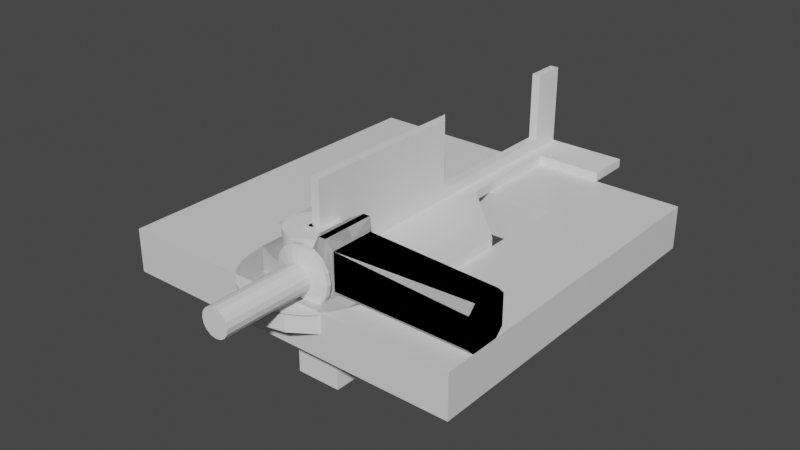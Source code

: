 # Source: stand-grinder.blend  (saved by Blender 2.93.20; exported with 4.5.12 LTS)
import bpy
from mathutils import Matrix  # noqa: F401  (used for matrix-valued properties, if any)

bpy.ops.wm.read_factory_settings(use_empty=True)
scene = bpy.context.scene
scene.name = 'Stand Grinder'

# ---- collections
col_standgrinder = bpy.data.collections.new('StandGrinder'); scene.collection.children.link(col_standgrinder)
col_body = bpy.data.collections.new('Body'); col_standgrinder.children.link(col_body)
col_axle = bpy.data.collections.new('Axle'); col_standgrinder.children.link(col_axle)
col_trunnion = bpy.data.collections.new('Trunnion'); col_standgrinder.children.link(col_trunnion)
col_discassembly = bpy.data.collections.new('DiscAssembly'); col_standgrinder.children.link(col_discassembly)
col_base = bpy.data.collections.new('Base'); col_standgrinder.children.link(col_base)
col_fence = bpy.data.collections.new('Fence'); col_standgrinder.children.link(col_fence)

# ---- materials (node trees are filled in below, after node groups)
mat_material = bpy.data.materials.new('Material')
mat_material.alpha_threshold = 0.0
mat_material.use_transparent_shadow = False
mat_material.line_color = (0.0, 0.0, 0.0, 1.0)

# ---- material node trees
mat_material.use_nodes = True; mat_material.node_tree.nodes.clear()
_N = mat_material.node_tree.nodes; _L = mat_material.node_tree.links
n0 = _N.new('ShaderNodeOutputMaterial'); n0.name = 'Material Output'; n0.location = (300, 300)
n1 = _N.new('ShaderNodeBsdfPrincipled'); n1.name = 'Principled BSDF'; n1.location = (10, 300)
n1.distribution = 'GGX'
n1.subsurface_method = 'BURLEY'
n1.inputs[2].default_value = 0.4
n1.inputs[3].default_value = 1.45
n1.inputs[27].default_value = (0.0, 0.0, 0.0, 1.0)
n1.inputs[28].default_value = 1.0
_L.new(n1.outputs[0], n0.inputs[0])
n0.is_active_output = True

# ---- world
world_world = bpy.data.worlds.new('World'); scene.world = world_world
world_world.use_nodes = True; world_world.node_tree.nodes.clear()
_N = world_world.node_tree.nodes; _L = world_world.node_tree.links
n0 = _N.new('ShaderNodeOutputWorld'); n0.name = 'World Output'; n0.location = (300, 300)
n1 = _N.new('ShaderNodeBackground'); n1.name = 'Background'; n1.location = (10, 300)
n1.inputs[0].default_value = (0.05088, 0.05088, 0.05088, 1.0)
_L.new(n1.outputs[0], n0.inputs[0])
n0.is_active_output = True
world_world.color = (0.05088, 0.05088, 0.05088)
world_world.use_sun_shadow = False
world_world.sun_shadow_jitter_overblur = 0.0

# ---- meshes
me_plane_001 = bpy.data.meshes.new('Plane.001')
me_plane_001.from_pydata([(-0.03, 0.024, 0.0), (0.03, 0.03, 0.0), (-0.03, 0.024, 0.022), (0.018, 0.024, 0.028), (0.018, 0.024, 0.028), (0.03, 0.03, 0.0), (0.018, 0.024, 0.028), (0.018, 0.024, 0.028), (0.024, 0.0168, 0.048), (0.03, 0.024, 0.05), (-0.03, -0.024, 0.0), (0.03, -0.03, 0.0), (-0.03, -0.024, 0.022), (0.018, -0.024, 0.028), (0.018, -0.024, 0.028), (0.03, -0.03, 0.0), (0.018, -0.024, 0.028), (0.018, -0.024, 0.028), (0.024, -0.0168, 0.048), (0.03, -0.024, 0.05), (-0.03, -0.024, 0.0), (0.03, -0.03, 0.0), (-0.03, -0.024, 0.022), (0.018, -0.024, 0.028), (0.018, -0.024, 0.028), (0.03, -0.03, 0.0), (0.018, -0.024, 0.028), (0.018, -0.024, 0.028), (0.024, -0.0168, 0.048), (0.03, -0.024, 0.05), (-0.03, 0.024, 0.0), (0.03, 0.03, 0.0), (-0.03, 0.024, 0.022), (0.018, 0.024, 0.028), (0.018, 0.024, 0.028), (0.03, 0.03, 0.0), (0.018, 0.024, 0.028), (0.018, 0.024, 0.028), (0.024, 0.0168, 0.048), (0.03, 0.024, 0.05), (-0.03, -0.024, 0.0), (0.03, -0.03, 0.0), (-0.03, -0.024, 0.022), (0.018, -0.024, 0.028), (0.018, -0.024, 0.028), (0.03, -0.03, 0.0), (0.018, -0.024, 0.028), (0.018, -0.024, 0.028), (0.024, -0.0168, 0.048), (0.03, -0.024, 0.05), (-0.03, 0.024, 0.0), (0.03, 0.03, 0.0), (-0.03, 0.024, 0.022), (0.018, 0.024, 0.028), (0.018, 0.024, 0.028), (0.03, 0.03, 0.0), (0.018, 0.024, 0.028), (0.018, 0.024, 0.028), (0.024, 0.0168, 0.048), (0.03, 0.024, 0.05), (-0.03, 0.024, 0.0), (0.03, 0.03, 0.0), (-0.03, 0.024, 0.022), (0.018, 0.024, 0.028), (0.018, 0.024, 0.028), (0.03, 0.03, 0.0), (0.018, 0.024, 0.028), (0.018, 0.024, 0.028), (0.024, 0.0168, 0.048), (0.03, 0.024, 0.05), (-0.03, -0.024, 0.0), (0.03, -0.03, 0.0), (-0.03, -0.024, 0.022), (0.018, -0.024, 0.028), (0.018, -0.024, 0.028), (0.03, -0.03, 0.0), (0.018, -0.024, 0.028), (0.018, -0.024, 0.028), (0.024, -0.0168, 0.048), (0.03, -0.024, 0.05), (-0.03, 0.0, 0.0), (0.03, 0.0, 0.0), (-0.03, 0.0, 0.022), (0.018, 0.0, 0.028), (0.018, 0.0, 0.028), (0.03, 0.0, 0.0), (0.018, 0.0, 0.028), (0.018, 0.0, 0.028), (0.024, 0.0, 0.048), (0.03, 0.0, 0.05)], [(7, 9), (17, 19), (27, 29), (37, 39), (47, 49), (57, 59), (67, 69), (77, 79)], [(80, 0, 1, 81), (82, 83, 3, 2), (1, 0, 2, 3), (83, 3, 4, 84), (1, 3, 6, 5), (85, 5, 6, 86), (87, 7, 8, 88), (88, 8, 9, 89), (84, 4, 7, 87), (7, 5, 9, 8), (3, 83, 86, 6), (0, 80, 82, 2), (80, 81, 11, 10), (82, 12, 13, 83), (11, 13, 12, 10), (83, 84, 14, 13), (11, 15, 16, 13), (85, 86, 16, 15), (87, 88, 18, 17), (88, 89, 19, 18), (84, 87, 17, 14), (17, 18, 19, 15), (13, 16, 86, 83), (10, 12, 82, 80), (80, 81, 21, 20), (82, 22, 23, 83), (21, 23, 22, 20), (83, 84, 24, 23), (21, 25, 26, 23), (85, 86, 26, 25), (87, 88, 28, 27), (88, 89, 29, 28), (84, 87, 27, 24), (27, 28, 29, 25), (23, 26, 86, 83), (20, 22, 82, 80), (80, 30, 31, 81), (82, 83, 33, 32), (31, 30, 32, 33), (83, 33, 34, 84), (31, 33, 36, 35), (85, 35, 36, 86), (87, 37, 38, 88), (88, 38, 39, 89), (84, 34, 37, 87), (37, 35, 39, 38), (33, 83, 86, 36), (30, 80, 82, 32), (80, 81, 41, 40), (82, 42, 43, 83), (41, 43, 42, 40), (83, 84, 44, 43), (41, 45, 46, 43), (85, 86, 46, 45), (87, 88, 48, 47), (88, 89, 49, 48), (84, 87, 47, 44), (47, 48, 49, 45), (43, 46, 86, 83), (40, 42, 82, 80), (80, 50, 51, 81), (82, 83, 53, 52), (51, 50, 52, 53), (83, 53, 54, 84), (51, 53, 56, 55), (85, 55, 56, 86), (87, 57, 58, 88), (88, 58, 59, 89), (84, 54, 57, 87), (57, 55, 59, 58), (53, 83, 86, 56), (50, 80, 82, 52), (80, 60, 61, 81), (82, 83, 63, 62), (61, 60, 62, 63), (83, 63, 64, 84), (61, 63, 66, 65), (85, 65, 66, 86), (87, 67, 68, 88), (88, 68, 69, 89), (84, 64, 67, 87), (67, 65, 69, 68), (63, 83, 86, 66), (60, 80, 82, 62), (80, 81, 71, 70), (82, 72, 73, 83), (71, 73, 72, 70), (83, 84, 74, 73), (71, 75, 76, 73), (85, 86, 76, 75), (87, 88, 78, 77), (88, 89, 79, 78), (84, 87, 77, 74), (77, 78, 79, 75), (73, 76, 86, 83), (70, 72, 82, 80)])
_uv = me_plane_001.uv_layers.new(name='UVMap')
_uv.uv.foreach_set('vector', [0.0, 0.5, 0.0, 1.0, 1.0, 1.0, 1.0, 0.5, 0.0, 0.5, 1.0, 0.5, 1.0, 1.0, 0.0, 1.0, 1.0, 1.0, 0.0, 1.0, 0.0, 1.0, 1.0, 1.0, 1.0, 0.5, 1.0, 1.0, 1.0, 1.0, 1.0, 0.5, 1.0, 1.0, 1.0, 1.0, 1.0, 1.0, 1.0, 1.0, 1.0, 0.5, 1.0, 1.0, 1.0, 1.0, 1.0, 0.5, 1.0, 0.5, 1.0, 1.0, 1.0, 1.0, 1.0, 0.5, 1.0, 0.5, 1.0, 1.0, 1.0, 1.0, 1.0, 0.5, 1.0, 0.5, 1.0, 1.0, 1.0, 1.0, 1.0, 0.5, 0.0, 0.0, 0.0, 0.0, 0.0, 0.0, 0.0, 0.0, 1.0, 1.0, 1.0, 0.5, 1.0, 0.5, 1.0, 1.0, 0.0, 1.0, 0.0, 0.5, 0.0, 0.5, 0.0, 1.0, 0.0, 0.5, 1.0, 0.5, 1.0, 1.0, 0.0, 1.0, 0.0, 0.5, 0.0, 1.0, 1.0, 1.0, 1.0, 0.5, 1.0, 1.0, 1.0, 1.0, 0.0, 1.0, 0.0, 1.0, 1.0, 0.5, 1.0, 0.5, 1.0, 1.0, 1.0, 1.0, 1.0, 1.0, 1.0, 1.0, 1.0, 1.0, 1.0, 1.0, 1.0, 0.5, 1.0, 0.5, 1.0, 1.0, 1.0, 1.0, 1.0, 0.5, 1.0, 0.5, 1.0, 1.0, 1.0, 1.0, 1.0, 0.5, 1.0, 0.5, 1.0, 1.0, 1.0, 1.0, 1.0, 0.5, 1.0, 0.5, 1.0, 1.0, 1.0, 1.0, 0.0, 0.0, 0.0, 0.0, 0.0, 0.0, 0.0, 0.0, 1.0, 1.0, 1.0, 1.0, 1.0, 0.5, 1.0, 0.5, 0.0, 1.0, 0.0, 1.0, 0.0, 0.5, 0.0, 0.5, 0.0, 0.5, 1.0, 0.5, 1.0, 1.0, 0.0, 1.0, 0.0, 0.5, 0.0, 1.0, 1.0, 1.0, 1.0, 0.5, 1.0, 1.0, 1.0, 1.0, 0.0, 1.0, 0.0, 1.0, 1.0, 0.5, 1.0, 0.5, 1.0, 1.0, 1.0, 1.0, 1.0, 1.0, 1.0, 1.0, 1.0, 1.0, 1.0, 1.0, 1.0, 0.5, 1.0, 0.5, 1.0, 1.0, 1.0, 1.0, 1.0, 0.5, 1.0, 0.5, 1.0, 1.0, 1.0, 1.0, 1.0, 0.5, 1.0, 0.5, 1.0, 1.0, 1.0, 1.0, 1.0, 0.5, 1.0, 0.5, 1.0, 1.0, 1.0, 1.0, 0.0, 0.0, 0.0, 0.0, 0.0, 0.0, 0.0, 0.0, 1.0, 1.0, 1.0, 1.0, 1.0, 0.5, 1.0, 0.5, 0.0, 1.0, 0.0, 1.0, 0.0, 0.5, 0.0, 0.5, 0.0, 0.5, 0.0, 1.0, 1.0, 1.0, 1.0, 0.5, 0.0, 0.5, 1.0, 0.5, 1.0, 1.0, 0.0, 1.0, 1.0, 1.0, 0.0, 1.0, 0.0, 1.0, 1.0, 1.0, 1.0, 0.5, 1.0, 1.0, 1.0, 1.0, 1.0, 0.5, 1.0, 1.0, 1.0, 1.0, 1.0, 1.0, 1.0, 1.0, 1.0, 0.5, 1.0, 1.0, 1.0, 1.0, 1.0, 0.5, 1.0, 0.5, 1.0, 1.0, 1.0, 1.0, 1.0, 0.5, 1.0, 0.5, 1.0, 1.0, 1.0, 1.0, 1.0, 0.5, 1.0, 0.5, 1.0, 1.0, 1.0, 1.0, 1.0, 0.5, 0.0, 0.0, 0.0, 0.0, 0.0, 0.0, 0.0, 0.0, 1.0, 1.0, 1.0, 0.5, 1.0, 0.5, 1.0, 1.0, 0.0, 1.0, 0.0, 0.5, 0.0, 0.5, 0.0, 1.0, 0.0, 0.5, 1.0, 0.5, 1.0, 1.0, 0.0, 1.0, 0.0, 0.5, 0.0, 1.0, 1.0, 1.0, 1.0, 0.5, 1.0, 1.0, 1.0, 1.0, 0.0, 1.0, 0.0, 1.0, 1.0, 0.5, 1.0, 0.5, 1.0, 1.0, 1.0, 1.0, 1.0, 1.0, 1.0, 1.0, 1.0, 1.0, 1.0, 1.0, 1.0, 0.5, 1.0, 0.5, 1.0, 1.0, 1.0, 1.0, 1.0, 0.5, 1.0, 0.5, 1.0, 1.0, 1.0, 1.0, 1.0, 0.5, 1.0, 0.5, 1.0, 1.0, 1.0, 1.0, 1.0, 0.5, 1.0, 0.5, 1.0, 1.0, 1.0, 1.0, 0.0, 0.0, 0.0, 0.0, 0.0, 0.0, 0.0, 0.0, 1.0, 1.0, 1.0, 1.0, 1.0, 0.5, 1.0, 0.5, 0.0, 1.0, 0.0, 1.0, 0.0, 0.5, 0.0, 0.5, 0.0, 0.5, 0.0, 1.0, 1.0, 1.0, 1.0, 0.5, 0.0, 0.5, 1.0, 0.5, 1.0, 1.0, 0.0, 1.0, 1.0, 1.0, 0.0, 1.0, 0.0, 1.0, 1.0, 1.0, 1.0, 0.5, 1.0, 1.0, 1.0, 1.0, 1.0, 0.5, 1.0, 1.0, 1.0, 1.0, 1.0, 1.0, 1.0, 1.0, 1.0, 0.5, 1.0, 1.0, 1.0, 1.0, 1.0, 0.5, 1.0, 0.5, 1.0, 1.0, 1.0, 1.0, 1.0, 0.5, 1.0, 0.5, 1.0, 1.0, 1.0, 1.0, 1.0, 0.5, 1.0, 0.5, 1.0, 1.0, 1.0, 1.0, 1.0, 0.5, 0.0, 0.0, 0.0, 0.0, 0.0, 0.0, 0.0, 0.0, 1.0, 1.0, 1.0, 0.5, 1.0, 0.5, 1.0, 1.0, 0.0, 1.0, 0.0, 0.5, 0.0, 0.5, 0.0, 1.0, 0.0, 0.5, 0.0, 1.0, 1.0, 1.0, 1.0, 0.5, 0.0, 0.5, 1.0, 0.5, 1.0, 1.0, 0.0, 1.0, 1.0, 1.0, 0.0, 1.0, 0.0, 1.0, 1.0, 1.0, 1.0, 0.5, 1.0, 1.0, 1.0, 1.0, 1.0, 0.5, 1.0, 1.0, 1.0, 1.0, 1.0, 1.0, 1.0, 1.0, 1.0, 0.5, 1.0, 1.0, 1.0, 1.0, 1.0, 0.5, 1.0, 0.5, 1.0, 1.0, 1.0, 1.0, 1.0, 0.5, 1.0, 0.5, 1.0, 1.0, 1.0, 1.0, 1.0, 0.5, 1.0, 0.5, 1.0, 1.0, 1.0, 1.0, 1.0, 0.5, 0.0, 0.0, 0.0, 0.0, 0.0, 0.0, 0.0, 0.0, 1.0, 1.0, 1.0, 0.5, 1.0, 0.5, 1.0, 1.0, 0.0, 1.0, 0.0, 0.5, 0.0, 0.5, 0.0, 1.0, 0.0, 0.5, 1.0, 0.5, 1.0, 1.0, 0.0, 1.0, 0.0, 0.5, 0.0, 1.0, 1.0, 1.0, 1.0, 0.5, 1.0, 1.0, 1.0, 1.0, 0.0, 1.0, 0.0, 1.0, 1.0, 0.5, 1.0, 0.5, 1.0, 1.0, 1.0, 1.0, 1.0, 1.0, 1.0, 1.0, 1.0, 1.0, 1.0, 1.0, 1.0, 0.5, 1.0, 0.5, 1.0, 1.0, 1.0, 1.0, 1.0, 0.5, 1.0, 0.5, 1.0, 1.0, 1.0, 1.0, 1.0, 0.5, 1.0, 0.5, 1.0, 1.0, 1.0, 1.0, 1.0, 0.5, 1.0, 0.5, 1.0, 1.0, 1.0, 1.0, 0.0, 0.0, 0.0, 0.0, 0.0, 0.0, 0.0, 0.0, 1.0, 1.0, 1.0, 1.0, 1.0, 0.5, 1.0, 0.5, 0.0, 1.0, 0.0, 1.0, 0.0, 0.5, 0.0, 0.5])
me_plane_001.use_remesh_fix_poles = True
me_plane_001.use_remesh_preserve_attributes = False
me_plane_001.update()
me_plane_002 = bpy.data.meshes.new('Plane.002')
me_plane_002.from_pydata([(0.03, 0.03, 0.0), (0.03, 0.03, 0.0), (0.03, 0.024, 0.05), (0.036, 0.03, 0.0), (0.036, 0.024, 0.05), (0.04, 0.02, 0.006737), (0.04, 0.01326, 0.0), (0.0375, 0.02625, 0.0), (0.04, 0.02, 0.04), (0.04, 0.02, 0.04), (0.03765, 0.02235, 0.04586), (0.16, 0.01326, 0.0), (0.16, 0.02, 0.006737), (0.16, 0.02, 0.03326), (0.16, 0.01326, 0.04), (0.03, -0.03, 0.0), (0.03, -0.03, 0.0), (0.03, -0.024, 0.05), (0.036, -0.03, 0.0), (0.036, -0.024, 0.05), (0.04, -0.02, 0.006737), (0.04, -0.01326, 0.0), (0.0375, -0.02625, 0.0), (0.04, -0.02, 0.04), (0.04, -0.02, 0.04), (0.03765, -0.02235, 0.04586), (0.16, -0.01326, 0.0), (0.16, -0.02, 0.006737), (0.16, -0.02, 0.03326), (0.16, -0.01326, 0.04), (0.03, -0.03, 0.0), (0.03, -0.03, 0.0), (0.03, -0.024, 0.05), (0.036, -0.03, 0.0), (0.036, -0.024, 0.05), (0.04, -0.02, 0.006737), (0.04, -0.01326, 0.0), (0.0375, -0.02625, 0.0), (0.04, -0.02, 0.04), (0.04, -0.02, 0.04), (0.03765, -0.02235, 0.04586), (0.16, -0.01326, 0.0), (0.16, -0.02, 0.006737), (0.16, -0.02, 0.03326), (0.16, -0.01326, 0.04), (0.03, 0.03, 0.0), (0.03, 0.03, 0.0), (0.03, 0.024, 0.05), (0.036, 0.03, 0.0), (0.036, 0.024, 0.05), (0.04, 0.02, 0.006737), (0.04, 0.01326, 0.0), (0.0375, 0.02625, 0.0), (0.04, 0.02, 0.04), (0.04, 0.02, 0.04), (0.03765, 0.02235, 0.04586), (0.16, 0.01326, 0.0), (0.16, 0.02, 0.006737), (0.16, 0.02, 0.03326), (0.16, 0.01326, 0.04), (0.03, -0.03, 0.0), (0.03, -0.03, 0.0), (0.03, -0.024, 0.05), (0.036, -0.03, 0.0), (0.036, -0.024, 0.05), (0.04, -0.02, 0.006737), (0.04, -0.01326, 0.0), (0.0375, -0.02625, 0.0), (0.04, -0.02, 0.04), (0.04, -0.02, 0.04), (0.03765, -0.02235, 0.04586), (0.16, -0.01326, 0.0), (0.16, -0.02, 0.006737), (0.16, -0.02, 0.03326), (0.16, -0.01326, 0.04), (0.03, 0.03, 0.0), (0.03, 0.03, 0.0), (0.03, 0.024, 0.05), (0.036, 0.03, 0.0), (0.036, 0.024, 0.05), (0.04, 0.02, 0.006737), (0.04, 0.01326, 0.0), (0.0375, 0.02625, 0.0), (0.04, 0.02, 0.04), (0.04, 0.02, 0.04), (0.03765, 0.02235, 0.04586), (0.16, 0.01326, 0.0), (0.16, 0.02, 0.006737), (0.16, 0.02, 0.03326), (0.16, 0.01326, 0.04), (0.03, 0.03, 0.0), (0.03, 0.03, 0.0), (0.03, 0.024, 0.05), (0.036, 0.03, 0.0), (0.036, 0.024, 0.05), (0.04, 0.02, 0.006737), (0.04, 0.01326, 0.0), (0.0375, 0.02625, 0.0), (0.04, 0.02, 0.04), (0.04, 0.02, 0.04), (0.03765, 0.02235, 0.04586), (0.16, 0.01326, 0.0), (0.16, 0.02, 0.006737), (0.16, 0.02, 0.03326), (0.16, 0.01326, 0.04), (0.03, -0.03, 0.0), (0.03, -0.03, 0.0), (0.03, -0.024, 0.05), (0.03, 0.0, 0.0), (0.03, 0.0, 0.0), (0.03, 0.0, 0.05), (0.036, -0.03, 0.0), (0.036, -0.024, 0.05), (0.036, 0.0, 0.0), (0.036, 0.0, 0.05), (0.04, 0.0, 0.0), (0.04, 0.0, 0.04), (0.16, 0.0, 0.0), (0.16, 0.0, 0.04), (0.04, -0.02, 0.006737), (0.04, -0.01326, 0.0), (0.0375, -0.02625, 0.0), (0.04, -0.02, 0.04), (0.04, -0.02, 0.04), (0.03765, -0.02235, 0.04586), (0.16, -0.01326, 0.0), (0.16, -0.02, 0.006737), (0.16, -0.02, 0.03326), (0.16, -0.01326, 0.04)], [], [(108, 0, 1, 109), (2, 1, 3, 4), (110, 2, 4, 114), (109, 1, 3, 113), (14, 9, 116, 118), (11, 12, 13, 14, 118, 117), (5, 8, 13, 12), (4, 3, 7, 5, 8, 10), (114, 4, 10, 9, 116), (113, 3, 7, 6, 115), (5, 6, 7), (8, 9, 10), (11, 6, 5, 12), (8, 14, 13, 9), (6, 11, 117, 115), (108, 109, 16, 15), (17, 19, 18, 16), (110, 114, 19, 17), (109, 113, 18, 16), (29, 118, 116, 24), (26, 117, 118, 29, 28, 27), (20, 27, 28, 23), (19, 25, 23, 20, 22, 18), (114, 116, 24, 25, 19), (113, 115, 21, 22, 18), (20, 22, 21), (23, 25, 24), (26, 27, 20, 21), (23, 24, 28, 29), (21, 115, 117, 26), (108, 109, 31, 30), (32, 34, 33, 31), (110, 114, 34, 32), (109, 113, 33, 31), (44, 118, 116, 39), (41, 117, 118, 44, 43, 42), (35, 42, 43, 38), (34, 40, 38, 35, 37, 33), (114, 116, 39, 40, 34), (113, 115, 36, 37, 33), (35, 37, 36), (38, 40, 39), (41, 42, 35, 36), (38, 39, 43, 44), (36, 115, 117, 41), (108, 45, 46, 109), (47, 46, 48, 49), (110, 47, 49, 114), (109, 46, 48, 113), (59, 54, 116, 118), (56, 57, 58, 59, 118, 117), (50, 53, 58, 57), (49, 48, 52, 50, 53, 55), (114, 49, 55, 54, 116), (113, 48, 52, 51, 115), (50, 51, 52), (53, 54, 55), (56, 51, 50, 57), (53, 59, 58, 54), (51, 56, 117, 115), (108, 109, 61, 60), (62, 64, 63, 61), (110, 114, 64, 62), (109, 113, 63, 61), (74, 118, 116, 69), (71, 117, 118, 74, 73, 72), (65, 72, 73, 68), (64, 70, 68, 65, 67, 63), (114, 116, 69, 70, 64), (113, 115, 66, 67, 63), (65, 67, 66), (68, 70, 69), (71, 72, 65, 66), (68, 69, 73, 74), (66, 115, 117, 71), (108, 75, 76, 109), (77, 76, 78, 79), (110, 77, 79, 114), (109, 76, 78, 113), (89, 84, 116, 118), (86, 87, 88, 89, 118, 117), (80, 83, 88, 87), (79, 78, 82, 80, 83, 85), (114, 79, 85, 84, 116), (113, 78, 82, 81, 115), (80, 81, 82), (83, 84, 85), (86, 81, 80, 87), (83, 89, 88, 84), (81, 86, 117, 115), (108, 90, 91, 109), (92, 91, 93, 94), (110, 92, 94, 114), (109, 91, 93, 113), (104, 99, 116, 118), (101, 102, 103, 104, 118, 117), (95, 98, 103, 102), (94, 93, 97, 95, 98, 100), (114, 94, 100, 99, 116), (113, 93, 97, 96, 115), (95, 96, 97), (98, 99, 100), (101, 96, 95, 102), (98, 104, 103, 99), (96, 101, 117, 115), (108, 109, 106, 105), (107, 112, 111, 106), (110, 114, 112, 107), (109, 113, 111, 106), (128, 118, 116, 123), (125, 117, 118, 128, 127, 126), (119, 126, 127, 122), (112, 124, 122, 119, 121, 111), (114, 116, 123, 124, 112), (113, 115, 120, 121, 111), (119, 121, 120), (122, 124, 123), (125, 126, 119, 120), (122, 123, 127, 128), (120, 115, 117, 125)])
_uv = me_plane_002.uv_layers.new(name='UVMap')
_uv.uv.foreach_set('vector', [1.0, 0.5, 1.0, 1.0, 1.0, 1.0, 1.0, 0.5, 0.0, 0.0, 0.0, 0.0, 0.0, 0.0, 0.0, 0.0, 1.0, 0.5, 1.0, 1.0, 1.0, 1.0, 1.0, 0.5, 1.0, 0.5, 1.0, 1.0, 1.0, 1.0, 1.0, 0.5, 0.625, 0.5421, 0.875, 0.5, 0.875, 0.625, 0.625, 0.625, 0.375, 0.5421, 0.4171, 0.5, 0.5829, 0.5, 0.625, 0.5421, 0.625, 0.625, 0.375, 0.625, 0.4171, 0.25, 0.625, 0.25, 0.5829, 0.5, 0.4171, 0.5, 0.0, 0.0, 0.0, 0.0, 0.0, 0.0, 0.0, 0.0, 0.0, 0.0, 0.0, 0.0, 1.0, 0.5, 1.0, 1.0, 1.0, 1.0, 1.0, 1.0, 1.0, 0.5, 1.0, 0.5, 1.0, 1.0, 1.0, 1.0, 1.0, 0.8316, 1.0, 0.5, 0.125, 0.5, 0.125, 0.5421, 0.125, 0.5, 0.625, 0.25, 0.625, 0.25, 0.625, 0.25, 0.375, 0.5421, 0.125, 0.5421, 0.125, 0.5, 0.375, 0.5, 0.625, 0.25, 0.625, 0.5, 0.625, 0.5, 0.625, 0.25, 0.125, 0.5421, 0.375, 0.5421, 0.375, 0.625, 0.125, 0.625, 1.0, 0.5, 1.0, 0.5, 1.0, 1.0, 1.0, 1.0, 0.0, 0.0, 0.0, 0.0, 0.0, 0.0, 0.0, 0.0, 1.0, 0.5, 1.0, 0.5, 1.0, 1.0, 1.0, 1.0, 1.0, 0.5, 1.0, 0.5, 1.0, 1.0, 1.0, 1.0, 0.625, 0.5421, 0.625, 0.625, 0.875, 0.625, 0.875, 0.5, 0.375, 0.5421, 0.375, 0.625, 0.625, 0.625, 0.625, 0.5421, 0.5829, 0.5, 0.4171, 0.5, 0.4171, 0.25, 0.4171, 0.5, 0.5829, 0.5, 0.625, 0.25, 0.0, 0.0, 0.0, 0.0, 0.0, 0.0, 0.0, 0.0, 0.0, 0.0, 0.0, 0.0, 1.0, 0.5, 1.0, 0.5, 1.0, 1.0, 1.0, 1.0, 1.0, 1.0, 1.0, 0.5, 1.0, 0.5, 1.0, 0.8316, 1.0, 1.0, 1.0, 1.0, 0.125, 0.5, 0.125, 0.5, 0.125, 0.5421, 0.625, 0.25, 0.625, 0.25, 0.625, 0.25, 0.375, 0.5421, 0.375, 0.5, 0.125, 0.5, 0.125, 0.5421, 0.625, 0.25, 0.625, 0.25, 0.625, 0.5, 0.625, 0.5, 0.125, 0.5421, 0.125, 0.625, 0.375, 0.625, 0.375, 0.5421, 1.0, 0.5, 1.0, 0.5, 1.0, 1.0, 1.0, 1.0, 0.0, 0.0, 0.0, 0.0, 0.0, 0.0, 0.0, 0.0, 1.0, 0.5, 1.0, 0.5, 1.0, 1.0, 1.0, 1.0, 1.0, 0.5, 1.0, 0.5, 1.0, 1.0, 1.0, 1.0, 0.625, 0.5421, 0.625, 0.625, 0.875, 0.625, 0.875, 0.5, 0.375, 0.5421, 0.375, 0.625, 0.625, 0.625, 0.625, 0.5421, 0.5829, 0.5, 0.4171, 0.5, 0.4171, 0.25, 0.4171, 0.5, 0.5829, 0.5, 0.625, 0.25, 0.0, 0.0, 0.0, 0.0, 0.0, 0.0, 0.0, 0.0, 0.0, 0.0, 0.0, 0.0, 1.0, 0.5, 1.0, 0.5, 1.0, 1.0, 1.0, 1.0, 1.0, 1.0, 1.0, 0.5, 1.0, 0.5, 1.0, 0.8316, 1.0, 1.0, 1.0, 1.0, 0.125, 0.5, 0.125, 0.5, 0.125, 0.5421, 0.625, 0.25, 0.625, 0.25, 0.625, 0.25, 0.375, 0.5421, 0.375, 0.5, 0.125, 0.5, 0.125, 0.5421, 0.625, 0.25, 0.625, 0.25, 0.625, 0.5, 0.625, 0.5, 0.125, 0.5421, 0.125, 0.625, 0.375, 0.625, 0.375, 0.5421, 1.0, 0.5, 1.0, 1.0, 1.0, 1.0, 1.0, 0.5, 0.0, 0.0, 0.0, 0.0, 0.0, 0.0, 0.0, 0.0, 1.0, 0.5, 1.0, 1.0, 1.0, 1.0, 1.0, 0.5, 1.0, 0.5, 1.0, 1.0, 1.0, 1.0, 1.0, 0.5, 0.625, 0.5421, 0.875, 0.5, 0.875, 0.625, 0.625, 0.625, 0.375, 0.5421, 0.4171, 0.5, 0.5829, 0.5, 0.625, 0.5421, 0.625, 0.625, 0.375, 0.625, 0.4171, 0.25, 0.625, 0.25, 0.5829, 0.5, 0.4171, 0.5, 0.0, 0.0, 0.0, 0.0, 0.0, 0.0, 0.0, 0.0, 0.0, 0.0, 0.0, 0.0, 1.0, 0.5, 1.0, 1.0, 1.0, 1.0, 1.0, 1.0, 1.0, 0.5, 1.0, 0.5, 1.0, 1.0, 1.0, 1.0, 1.0, 0.8316, 1.0, 0.5, 0.125, 0.5, 0.125, 0.5421, 0.125, 0.5, 0.625, 0.25, 0.625, 0.25, 0.625, 0.25, 0.375, 0.5421, 0.125, 0.5421, 0.125, 0.5, 0.375, 0.5, 0.625, 0.25, 0.625, 0.5, 0.625, 0.5, 0.625, 0.25, 0.125, 0.5421, 0.375, 0.5421, 0.375, 0.625, 0.125, 0.625, 1.0, 0.5, 1.0, 0.5, 1.0, 1.0, 1.0, 1.0, 0.0, 0.0, 0.0, 0.0, 0.0, 0.0, 0.0, 0.0, 1.0, 0.5, 1.0, 0.5, 1.0, 1.0, 1.0, 1.0, 1.0, 0.5, 1.0, 0.5, 1.0, 1.0, 1.0, 1.0, 0.625, 0.5421, 0.625, 0.625, 0.875, 0.625, 0.875, 0.5, 0.375, 0.5421, 0.375, 0.625, 0.625, 0.625, 0.625, 0.5421, 0.5829, 0.5, 0.4171, 0.5, 0.4171, 0.25, 0.4171, 0.5, 0.5829, 0.5, 0.625, 0.25, 0.0, 0.0, 0.0, 0.0, 0.0, 0.0, 0.0, 0.0, 0.0, 0.0, 0.0, 0.0, 1.0, 0.5, 1.0, 0.5, 1.0, 1.0, 1.0, 1.0, 1.0, 1.0, 1.0, 0.5, 1.0, 0.5, 1.0, 0.8316, 1.0, 1.0, 1.0, 1.0, 0.125, 0.5, 0.125, 0.5, 0.125, 0.5421, 0.625, 0.25, 0.625, 0.25, 0.625, 0.25, 0.375, 0.5421, 0.375, 0.5, 0.125, 0.5, 0.125, 0.5421, 0.625, 0.25, 0.625, 0.25, 0.625, 0.5, 0.625, 0.5, 0.125, 0.5421, 0.125, 0.625, 0.375, 0.625, 0.375, 0.5421, 1.0, 0.5, 1.0, 1.0, 1.0, 1.0, 1.0, 0.5, 0.0, 0.0, 0.0, 0.0, 0.0, 0.0, 0.0, 0.0, 1.0, 0.5, 1.0, 1.0, 1.0, 1.0, 1.0, 0.5, 1.0, 0.5, 1.0, 1.0, 1.0, 1.0, 1.0, 0.5, 0.625, 0.5421, 0.875, 0.5, 0.875, 0.625, 0.625, 0.625, 0.375, 0.5421, 0.4171, 0.5, 0.5829, 0.5, 0.625, 0.5421, 0.625, 0.625, 0.375, 0.625, 0.4171, 0.25, 0.625, 0.25, 0.5829, 0.5, 0.4171, 0.5, 0.0, 0.0, 0.0, 0.0, 0.0, 0.0, 0.0, 0.0, 0.0, 0.0, 0.0, 0.0, 1.0, 0.5, 1.0, 1.0, 1.0, 1.0, 1.0, 1.0, 1.0, 0.5, 1.0, 0.5, 1.0, 1.0, 1.0, 1.0, 1.0, 0.8316, 1.0, 0.5, 0.125, 0.5, 0.125, 0.5421, 0.125, 0.5, 0.625, 0.25, 0.625, 0.25, 0.625, 0.25, 0.375, 0.5421, 0.125, 0.5421, 0.125, 0.5, 0.375, 0.5, 0.625, 0.25, 0.625, 0.5, 0.625, 0.5, 0.625, 0.25, 0.125, 0.5421, 0.375, 0.5421, 0.375, 0.625, 0.125, 0.625, 1.0, 0.5, 1.0, 1.0, 1.0, 1.0, 1.0, 0.5, 0.0, 0.0, 0.0, 0.0, 0.0, 0.0, 0.0, 0.0, 1.0, 0.5, 1.0, 1.0, 1.0, 1.0, 1.0, 0.5, 1.0, 0.5, 1.0, 1.0, 1.0, 1.0, 1.0, 0.5, 0.625, 0.5421, 0.875, 0.5, 0.875, 0.625, 0.625, 0.625, 0.375, 0.5421, 0.4171, 0.5, 0.5829, 0.5, 0.625, 0.5421, 0.625, 0.625, 0.375, 0.625, 0.4171, 0.25, 0.625, 0.25, 0.5829, 0.5, 0.4171, 0.5, 0.0, 0.0, 0.0, 0.0, 0.0, 0.0, 0.0, 0.0, 0.0, 0.0, 0.0, 0.0, 1.0, 0.5, 1.0, 1.0, 1.0, 1.0, 1.0, 1.0, 1.0, 0.5, 1.0, 0.5, 1.0, 1.0, 1.0, 1.0, 1.0, 0.8316, 1.0, 0.5, 0.125, 0.5, 0.125, 0.5421, 0.125, 0.5, 0.625, 0.25, 0.625, 0.25, 0.625, 0.25, 0.375, 0.5421, 0.125, 0.5421, 0.125, 0.5, 0.375, 0.5, 0.625, 0.25, 0.625, 0.5, 0.625, 0.5, 0.625, 0.25, 0.125, 0.5421, 0.375, 0.5421, 0.375, 0.625, 0.125, 0.625, 1.0, 0.5, 1.0, 0.5, 1.0, 1.0, 1.0, 1.0, 0.0, 0.0, 0.0, 0.0, 0.0, 0.0, 0.0, 0.0, 1.0, 0.5, 1.0, 0.5, 1.0, 1.0, 1.0, 1.0, 1.0, 0.5, 1.0, 0.5, 1.0, 1.0, 1.0, 1.0, 0.625, 0.5421, 0.625, 0.625, 0.875, 0.625, 0.875, 0.5, 0.375, 0.5421, 0.375, 0.625, 0.625, 0.625, 0.625, 0.5421, 0.5829, 0.5, 0.4171, 0.5, 0.4171, 0.25, 0.4171, 0.5, 0.5829, 0.5, 0.625, 0.25, 0.0, 0.0, 0.0, 0.0, 0.0, 0.0, 0.0, 0.0, 0.0, 0.0, 0.0, 0.0, 1.0, 0.5, 1.0, 0.5, 1.0, 1.0, 1.0, 1.0, 1.0, 1.0, 1.0, 0.5, 1.0, 0.5, 1.0, 0.8316, 1.0, 1.0, 1.0, 1.0, 0.125, 0.5, 0.125, 0.5, 0.125, 0.5421, 0.625, 0.25, 0.625, 0.25, 0.625, 0.25, 0.375, 0.5421, 0.375, 0.5, 0.125, 0.5, 0.125, 0.5421, 0.625, 0.25, 0.625, 0.25, 0.625, 0.5, 0.625, 0.5, 0.125, 0.5421, 0.125, 0.625, 0.375, 0.625, 0.375, 0.5421])
me_plane_002.use_remesh_fix_poles = True
me_plane_002.use_remesh_preserve_attributes = False
me_plane_002.update()
me_cylinder_015 = bpy.data.meshes.new('Cylinder.015')
me_cylinder_015.from_pydata([(0.0, 0.024, -0.002), (0.0, 0.024, 0.002), (0.009184, 0.02217, -0.002), (0.009184, 0.02217, 0.002), (0.01697, 0.01697, -0.002), (0.01697, 0.01697, 0.002), (0.02217, 0.009184, -0.002), (0.02217, 0.009184, 0.002), (0.024, -1.049e-09, -0.002), (0.024, -1.049e-09, 0.002), (0.02217, -0.009184, -0.002), (0.02217, -0.009184, 0.002), (0.01697, -0.01697, -0.002), (0.01697, -0.01697, 0.002), (0.009184, -0.02217, -0.002), (0.009184, -0.02217, 0.002), (-2.098e-09, -0.024, -0.002), (-2.098e-09, -0.024, 0.002), (-0.009184, -0.02217, -0.002), (-0.009184, -0.02217, 0.002), (-0.01697, -0.01697, -0.002), (-0.01697, -0.01697, 0.002), (-0.02217, -0.009184, -0.002), (-0.02217, -0.009184, 0.002), (-0.024, 2.862e-10, -0.002), (-0.024, 2.862e-10, 0.002), (-0.02217, 0.009184, -0.002), (-0.02217, 0.009184, 0.002), (-0.01697, 0.01697, -0.002), (-0.01697, 0.01697, 0.002), (-0.009184, 0.02217, -0.002), (-0.009184, 0.02217, 0.002), (0.004592, 0.01109, 0.006), (-1.061e-10, 0.012, 0.006), (0.008485, 0.008485, 0.006), (0.01109, 0.004592, 0.006), (0.012, -8.039e-10, 0.006), (0.01109, -0.004592, 0.006), (0.008485, -0.008485, 0.006), (0.004592, -0.01109, 0.006), (-1.155e-09, -0.012, 0.006), (-0.004592, -0.01109, 0.006), (-0.008485, -0.008485, 0.006), (-0.01109, -0.004592, 0.006), (-0.012, -1.363e-10, 0.006), (-0.01109, 0.004592, 0.006), (-0.008485, 0.008485, 0.006), (-0.004592, 0.01109, 0.006), (0.004592, 0.01109, 0.086), (2.742e-10, 0.012, 0.086), (0.008485, 0.008485, 0.086), (0.01109, 0.004592, 0.086), (0.012, -8.039e-10, 0.086), (0.01109, -0.004592, 0.086), (0.008485, -0.008485, 0.086), (0.004592, -0.01109, 0.086), (-7.749e-10, -0.012, 0.086), (-0.004592, -0.01109, 0.086), (-0.008485, -0.008485, 0.086), (-0.01109, -0.004592, 0.086), (-0.012, -1.363e-10, 0.086), (-0.01109, 0.004592, 0.086), (-0.008485, 0.008485, 0.086), (-0.004592, 0.01109, 0.086)], [], [(0, 1, 3, 2), (2, 3, 5, 4), (4, 5, 7, 6), (6, 7, 9, 8), (8, 9, 11, 10), (10, 11, 13, 12), (12, 13, 15, 14), (14, 15, 17, 16), (16, 17, 19, 18), (18, 19, 21, 20), (20, 21, 23, 22), (22, 23, 25, 24), (24, 25, 27, 26), (26, 27, 29, 28), (7, 5, 34, 35), (28, 29, 31, 30), (30, 31, 1, 0), (0, 2, 4, 6, 8, 10, 12, 14, 16, 18, 20, 22, 24, 26, 28, 30), (45, 44, 60, 61), (17, 15, 39, 40), (3, 1, 33, 32), (27, 25, 44, 45), (13, 11, 37, 38), (23, 21, 42, 43), (1, 31, 47, 33), (9, 7, 35, 36), (19, 17, 40, 41), (29, 27, 45, 46), (5, 3, 32, 34), (15, 13, 38, 39), (25, 23, 43, 44), (11, 9, 36, 37), (21, 19, 41, 42), (31, 29, 46, 47), (48, 49, 63, 62, 61, 60, 59, 58, 57, 56, 55, 54, 53, 52, 51, 50), (38, 37, 53, 54), (46, 45, 61, 62), (39, 38, 54, 55), (47, 46, 62, 63), (40, 39, 55, 56), (32, 33, 49, 48), (33, 47, 63, 49), (41, 40, 56, 57), (34, 32, 48, 50), (42, 41, 57, 58), (35, 34, 50, 51), (43, 42, 58, 59), (36, 35, 51, 52), (44, 43, 59, 60), (37, 36, 52, 53)])
_uv = me_cylinder_015.uv_layers.new(name='UVMap')
_uv.uv.foreach_set('vector', [1.0, 0.5, 1.0, 1.0, 0.9375, 1.0, 0.9375, 0.5, 0.9375, 0.5, 0.9375, 1.0, 0.875, 1.0, 0.875, 0.5, 0.875, 0.5, 0.875, 1.0, 0.8125, 1.0, 0.8125, 0.5, 0.8125, 0.5, 0.8125, 1.0, 0.75, 1.0, 0.75, 0.5, 0.75, 0.5, 0.75, 1.0, 0.6875, 1.0, 0.6875, 0.5, 0.6875, 0.5, 0.6875, 1.0, 0.625, 1.0, 0.625, 0.5, 0.625, 0.5, 0.625, 1.0, 0.5625, 1.0, 0.5625, 0.5, 0.5625, 0.5, 0.5625, 1.0, 0.5, 1.0, 0.5, 0.5, 0.5, 0.5, 0.5, 1.0, 0.4375, 1.0, 0.4375, 0.5, 0.4375, 0.5, 0.4375, 1.0, 0.375, 1.0, 0.375, 0.5, 0.375, 0.5, 0.375, 1.0, 0.3125, 1.0, 0.3125, 0.5, 0.3125, 0.5, 0.3125, 1.0, 0.25, 1.0, 0.25, 0.5, 0.25, 0.5, 0.25, 1.0, 0.1875, 1.0, 0.1875, 0.5, 0.1875, 0.5, 0.1875, 1.0, 0.125, 1.0, 0.125, 0.5, 0.8125, 1.0, 0.875, 1.0, 0.875, 1.0, 0.8125, 1.0, 0.125, 0.5, 0.125, 1.0, 0.0625, 1.0, 0.0625, 0.5, 0.0625, 0.5, 0.0625, 1.0, 0.0, 1.0, 0.0, 0.5, 0.75, 0.49, 0.8418, 0.4717, 0.9197, 0.4197, 0.9717, 0.3418, 0.99, 0.25, 0.9717, 0.1582, 0.9197, 0.08029, 0.8418, 0.02827, 0.75, 0.01, 0.6582, 0.02827, 0.5803, 0.08029, 0.5283, 0.1582, 0.51, 0.25, 0.5283, 0.3418, 0.5803, 0.4197, 0.6582, 0.4717, 0.1875, 1.0, 0.25, 1.0, 0.25, 1.0, 0.1875, 1.0, 0.5, 1.0, 0.5625, 1.0, 0.5625, 1.0, 0.5, 1.0, 0.9375, 1.0, 1.0, 1.0, 1.0, 1.0, 0.9375, 1.0, 0.1875, 1.0, 0.25, 1.0, 0.25, 1.0, 0.1875, 1.0, 0.625, 1.0, 0.6875, 1.0, 0.6875, 1.0, 0.625, 1.0, 0.3125, 1.0, 0.375, 1.0, 0.375, 1.0, 0.3125, 1.0, 0.0, 1.0, 0.0625, 1.0, 0.0625, 1.0, 0.0, 1.0, 0.75, 1.0, 0.8125, 1.0, 0.8125, 1.0, 0.75, 1.0, 0.4375, 1.0, 0.5, 1.0, 0.5, 1.0, 0.4375, 1.0, 0.125, 1.0, 0.1875, 1.0, 0.1875, 1.0, 0.125, 1.0, 0.875, 1.0, 0.9375, 1.0, 0.9375, 1.0, 0.875, 1.0, 0.5625, 1.0, 0.625, 1.0, 0.625, 1.0, 0.5625, 1.0, 0.25, 1.0, 0.3125, 1.0, 0.3125, 1.0, 0.25, 1.0, 0.6875, 1.0, 0.75, 1.0, 0.75, 1.0, 0.6875, 1.0, 0.375, 1.0, 0.4375, 1.0, 0.4375, 1.0, 0.375, 1.0, 0.0625, 1.0, 0.125, 1.0, 0.125, 1.0, 0.0625, 1.0, 0.3418, 0.4717, 0.25, 0.49, 0.1582, 0.4717, 0.08029, 0.4197, 0.02827, 0.3418, 0.01, 0.25, 0.02827, 0.1582, 0.08029, 0.08029, 0.1582, 0.02827, 0.25, 0.01, 0.3418, 0.02827, 0.4197, 0.08029, 0.4717, 0.1582, 0.49, 0.25, 0.4717, 0.3418, 0.4197, 0.4197, 0.625, 1.0, 0.6875, 1.0, 0.6875, 1.0, 0.625, 1.0, 0.125, 1.0, 0.1875, 1.0, 0.1875, 1.0, 0.125, 1.0, 0.5625, 1.0, 0.625, 1.0, 0.625, 1.0, 0.5625, 1.0, 0.0625, 1.0, 0.125, 1.0, 0.125, 1.0, 0.0625, 1.0, 0.5, 1.0, 0.5625, 1.0, 0.5625, 1.0, 0.5, 1.0, 0.9375, 1.0, 1.0, 1.0, 1.0, 1.0, 0.9375, 1.0, 0.0, 1.0, 0.0625, 1.0, 0.0625, 1.0, 0.0, 1.0, 0.4375, 1.0, 0.5, 1.0, 0.5, 1.0, 0.4375, 1.0, 0.875, 1.0, 0.9375, 1.0, 0.9375, 1.0, 0.875, 1.0, 0.375, 1.0, 0.4375, 1.0, 0.4375, 1.0, 0.375, 1.0, 0.8125, 1.0, 0.875, 1.0, 0.875, 1.0, 0.8125, 1.0, 0.3125, 1.0, 0.375, 1.0, 0.375, 1.0, 0.3125, 1.0, 0.75, 1.0, 0.8125, 1.0, 0.8125, 1.0, 0.75, 1.0, 0.25, 1.0, 0.3125, 1.0, 0.3125, 1.0, 0.25, 1.0, 0.6875, 1.0, 0.75, 1.0, 0.75, 1.0, 0.6875, 1.0])
me_cylinder_015.use_remesh_fix_poles = True
me_cylinder_015.use_remesh_preserve_attributes = False
me_cylinder_015.update()
me_cylinder_014 = bpy.data.meshes.new('Cylinder.014')
me_cylinder_014.from_pydata([(0.0, 0.06, 0.01), (0.02296, 0.05543, 0.01), (0.04243, 0.04243, 0.01), (0.05543, 0.02296, 0.01), (0.06, -2.623e-09, 0.01), (0.05543, -0.02296, 0.01), (0.04243, -0.04243, 0.01), (0.02296, -0.05543, 0.01), (0.0, 0.06, -0.0071), (0.02183, 0.0527, -0.01), (0.02296, 0.05543, -0.0071), (0.04034, 0.04034, -0.01), (0.04243, 0.04243, -0.0071), (0.0527, 0.02183, -0.01), (0.05543, 0.02296, -0.0071), (0.05704, -2.969e-09, -0.01), (0.06, -2.623e-09, -0.0071), (0.0527, -0.02183, -0.01), (0.05543, -0.02296, -0.0071), (0.04034, -0.04034, -0.01), (0.04243, -0.04243, -0.0071), (0.02183, -0.0527, -0.01), (0.02296, -0.05543, -0.0071), (0.0, -0.06, 0.01), (0.0, -0.06, -0.0071), (0.0, 0.05704, -0.01), (0.0, -0.05704, -0.01)], [], [(12, 2, 3, 14), (14, 3, 4, 16), (16, 4, 5, 18), (18, 5, 6, 20), (20, 6, 7, 22), (24, 22, 7, 23), (7, 6, 5, 4, 3, 2, 1, 0, 23), (10, 1, 2, 12), (8, 0, 1, 10), (9, 25, 8, 10), (10, 12, 11, 9), (12, 14, 13, 11), (14, 16, 15, 13), (16, 18, 17, 15), (18, 20, 19, 17), (20, 22, 21, 19), (21, 22, 24, 26)])
_uv = me_cylinder_014.uv_layers.new(name='UVMap')
_uv.uv.foreach_set('vector', [0.875, 0.5725, 0.875, 1.0, 0.8125, 1.0, 0.8125, 0.5725, 0.8125, 0.5725, 0.8125, 1.0, 0.75, 1.0, 0.75, 0.5725, 0.75, 0.5725, 0.75, 1.0, 0.6875, 1.0, 0.6875, 0.5725, 0.6875, 0.5725, 0.6875, 1.0, 0.625, 1.0, 0.625, 0.5725, 0.625, 0.5725, 0.625, 1.0, 0.5625, 1.0, 0.5625, 0.5725, 0.5, 0.5725, 0.5625, 0.5725, 0.5625, 1.0, 0.5, 1.0, 0.3418, 0.02827, 0.4197, 0.08029, 0.4717, 0.1582, 0.49, 0.25, 0.4717, 0.3418, 0.4197, 0.4197, 0.3418, 0.4717, 0.25, 0.49, 0.25, 0.01, 0.9375, 0.5725, 0.9375, 1.0, 0.875, 1.0, 0.875, 0.5725, 1.0, 0.5725, 1.0, 1.0, 0.9375, 1.0, 0.9375, 0.5725, 0.939, 0.5, 0.9985, 0.5, 1.0, 0.5725, 0.9375, 0.5725, 0.9375, 0.5725, 0.875, 0.5725, 0.8765, 0.5, 0.936, 0.5, 0.875, 0.5725, 0.8125, 0.5725, 0.814, 0.5, 0.8735, 0.5, 0.8125, 0.5725, 0.75, 0.5725, 0.7515, 0.5, 0.811, 0.5, 0.75, 0.5725, 0.6875, 0.5725, 0.689, 0.5, 0.7485, 0.5, 0.6875, 0.5725, 0.625, 0.5725, 0.6265, 0.5, 0.686, 0.5, 0.625, 0.5725, 0.5625, 0.5725, 0.564, 0.5, 0.6235, 0.5, 0.561, 0.5, 0.5625, 0.5725, 0.5, 0.5725, 0.5015, 0.5])
me_cylinder_014.use_remesh_fix_poles = True
me_cylinder_014.use_remesh_preserve_attributes = False
me_cylinder_014.update()
me_cylinder_010 = bpy.data.meshes.new('Cylinder.010')
me_cylinder_010.from_pydata([(0.0, 0.008, 0.0), (0.0, 0.008, 0.008), (0.006928, 0.004, 0.0), (0.006928, 0.004, 0.008), (0.006928, -0.004, 0.0), (0.006928, -0.004, 0.008), (-6.994e-10, -0.008, 0.0), (-6.994e-10, -0.008, 0.008), (-0.006928, -0.004, 0.0), (-0.006928, -0.004, 0.008), (-0.006928, 0.004, 0.0), (-0.006928, 0.004, 0.008)], [], [(0, 1, 3, 2), (2, 3, 5, 4), (4, 5, 7, 6), (6, 7, 9, 8), (3, 1, 11, 9, 7, 5), (8, 9, 11, 10), (10, 11, 1, 0), (0, 2, 4, 6, 8, 10)])
_uv = me_cylinder_010.uv_layers.new(name='UVMap')
_uv.uv.foreach_set('vector', [1.0, 0.5, 1.0, 1.0, 0.8333, 1.0, 0.8333, 0.5, 0.8333, 0.5, 0.8333, 1.0, 0.6667, 1.0, 0.6667, 0.5, 0.6667, 0.5, 0.6667, 1.0, 0.5, 1.0, 0.5, 0.5, 0.5, 0.5, 0.5, 1.0, 0.3333, 1.0, 0.3333, 0.5, 0.4578, 0.37, 0.25, 0.49, 0.04215, 0.37, 0.04215, 0.13, 0.25, 0.01, 0.4578, 0.13, 0.3333, 0.5, 0.3333, 1.0, 0.1667, 1.0, 0.1667, 0.5, 0.1667, 0.5, 0.1667, 1.0, -8.941e-08, 1.0, -8.941e-08, 0.5, 0.75, 0.49, 0.9578, 0.37, 0.9578, 0.13, 0.75, 0.01, 0.5422, 0.13, 0.5422, 0.37])
me_cylinder_010.use_remesh_fix_poles = True
me_cylinder_010.use_remesh_preserve_attributes = False
me_cylinder_010.update()
me_cylinder_011 = bpy.data.meshes.new('Cylinder.011')
me_cylinder_011.from_pydata([(0.0, 0.016, 0.0), (0.0, 0.016, 0.002), (0.006123, 0.01478, 0.0), (0.006123, 0.01478, 0.002), (0.01131, 0.01131, 0.0), (0.01131, 0.01131, 0.002), (0.01478, 0.006123, 0.0), (0.01478, 0.006123, 0.002), (0.016, -6.994e-10, 0.0), (0.016, -6.994e-10, 0.002), (0.01478, -0.006123, 0.0), (0.01478, -0.006123, 0.002), (0.01131, -0.01131, 0.0), (0.01131, -0.01131, 0.002), (0.006123, -0.01478, 0.0), (0.006123, -0.01478, 0.002), (-1.399e-09, -0.016, 0.0), (-1.399e-09, -0.016, 0.002), (-0.006123, -0.01478, 0.0), (-0.006123, -0.01478, 0.002), (-0.01131, -0.01131, 0.0), (-0.01131, -0.01131, 0.002), (-0.01478, -0.006123, 0.0), (-0.01478, -0.006123, 0.002), (-0.016, 1.908e-10, 0.0), (-0.016, 1.908e-10, 0.002), (-0.01478, 0.006123, 0.0), (-0.01478, 0.006123, 0.002), (-0.01131, 0.01131, 0.0), (-0.01131, 0.01131, 0.002), (-0.006123, 0.01478, 0.0), (-0.006123, 0.01478, 0.002)], [], [(0, 1, 3, 2), (2, 3, 5, 4), (4, 5, 7, 6), (6, 7, 9, 8), (8, 9, 11, 10), (10, 11, 13, 12), (12, 13, 15, 14), (14, 15, 17, 16), (16, 17, 19, 18), (18, 19, 21, 20), (20, 21, 23, 22), (22, 23, 25, 24), (24, 25, 27, 26), (26, 27, 29, 28), (3, 1, 31, 29, 27, 25, 23, 21, 19, 17, 15, 13, 11, 9, 7, 5), (28, 29, 31, 30), (30, 31, 1, 0), (0, 2, 4, 6, 8, 10, 12, 14, 16, 18, 20, 22, 24, 26, 28, 30)])
_uv = me_cylinder_011.uv_layers.new(name='UVMap')
_uv.uv.foreach_set('vector', [1.0, 0.5, 1.0, 1.0, 0.9375, 1.0, 0.9375, 0.5, 0.9375, 0.5, 0.9375, 1.0, 0.875, 1.0, 0.875, 0.5, 0.875, 0.5, 0.875, 1.0, 0.8125, 1.0, 0.8125, 0.5, 0.8125, 0.5, 0.8125, 1.0, 0.75, 1.0, 0.75, 0.5, 0.75, 0.5, 0.75, 1.0, 0.6875, 1.0, 0.6875, 0.5, 0.6875, 0.5, 0.6875, 1.0, 0.625, 1.0, 0.625, 0.5, 0.625, 0.5, 0.625, 1.0, 0.5625, 1.0, 0.5625, 0.5, 0.5625, 0.5, 0.5625, 1.0, 0.5, 1.0, 0.5, 0.5, 0.5, 0.5, 0.5, 1.0, 0.4375, 1.0, 0.4375, 0.5, 0.4375, 0.5, 0.4375, 1.0, 0.375, 1.0, 0.375, 0.5, 0.375, 0.5, 0.375, 1.0, 0.3125, 1.0, 0.3125, 0.5, 0.3125, 0.5, 0.3125, 1.0, 0.25, 1.0, 0.25, 0.5, 0.25, 0.5, 0.25, 1.0, 0.1875, 1.0, 0.1875, 0.5, 0.1875, 0.5, 0.1875, 1.0, 0.125, 1.0, 0.125, 0.5, 0.3418, 0.4717, 0.25, 0.49, 0.1582, 0.4717, 0.08029, 0.4197, 0.02827, 0.3418, 0.01, 0.25, 0.02827, 0.1582, 0.08029, 0.08029, 0.1582, 0.02827, 0.25, 0.01, 0.3418, 0.02827, 0.4197, 0.08029, 0.4717, 0.1582, 0.49, 0.25, 0.4717, 0.3418, 0.4197, 0.4197, 0.125, 0.5, 0.125, 1.0, 0.0625, 1.0, 0.0625, 0.5, 0.0625, 0.5, 0.0625, 1.0, 0.0, 1.0, 0.0, 0.5, 0.75, 0.49, 0.8418, 0.4717, 0.9197, 0.4197, 0.9717, 0.3418, 0.99, 0.25, 0.9717, 0.1582, 0.9197, 0.08029, 0.8418, 0.02827, 0.75, 0.01, 0.6582, 0.02827, 0.5803, 0.08029, 0.5283, 0.1582, 0.51, 0.25, 0.5283, 0.3418, 0.5803, 0.4197, 0.6582, 0.4717])
me_cylinder_011.use_remesh_fix_poles = True
me_cylinder_011.use_remesh_preserve_attributes = False
me_cylinder_011.update()
me_cylinder_013 = bpy.data.meshes.new('Cylinder.013')
me_cylinder_013.from_pydata([(0.0, 0.003, 3.725e-09), (0.0, 0.003, 0.04), (0.002121, 0.002121, 3.725e-09), (0.002121, 0.002121, 0.04), (0.003, -1.311e-10, 3.725e-09), (0.003, -1.311e-10, 0.04), (0.002121, -0.002121, 3.725e-09), (0.002121, -0.002121, 0.04), (-2.623e-10, -0.003, 3.725e-09), (-2.623e-10, -0.003, 0.04), (-0.002121, -0.002121, 3.725e-09), (-0.002121, -0.002121, 0.04), (-0.003, 3.577e-11, 3.725e-09), (-0.003, 3.577e-11, 0.04), (-0.002121, 0.002121, 3.725e-09), (-0.002121, 0.002121, 0.04)], [], [(0, 1, 3, 2), (2, 3, 5, 4), (4, 5, 7, 6), (6, 7, 9, 8), (8, 9, 11, 10), (10, 11, 13, 12), (3, 1, 15, 13, 11, 9, 7, 5), (12, 13, 15, 14), (14, 15, 1, 0), (0, 2, 4, 6, 8, 10, 12, 14)])
_uv = me_cylinder_013.uv_layers.new(name='UVMap')
_uv.uv.foreach_set('vector', [1.0, 0.5, 1.0, 1.0, 0.875, 1.0, 0.875, 0.5, 0.875, 0.5, 0.875, 1.0, 0.75, 1.0, 0.75, 0.5, 0.75, 0.5, 0.75, 1.0, 0.625, 1.0, 0.625, 0.5, 0.625, 0.5, 0.625, 1.0, 0.5, 1.0, 0.5, 0.5, 0.5, 0.5, 0.5, 1.0, 0.375, 1.0, 0.375, 0.5, 0.375, 0.5, 0.375, 1.0, 0.25, 1.0, 0.25, 0.5, 0.4197, 0.4197, 0.25, 0.49, 0.08029, 0.4197, 0.01, 0.25, 0.08029, 0.08029, 0.25, 0.01, 0.4197, 0.08029, 0.49, 0.25, 0.25, 0.5, 0.25, 1.0, 0.125, 1.0, 0.125, 0.5, 0.125, 0.5, 0.125, 1.0, 0.0, 1.0, 0.0, 0.5, 0.75, 0.49, 0.9197, 0.4197, 0.99, 0.25, 0.9197, 0.08029, 0.75, 0.01, 0.5803, 0.08029, 0.51, 0.25, 0.5803, 0.4197])
me_cylinder_013.use_remesh_fix_poles = True
me_cylinder_013.use_remesh_preserve_attributes = False
me_cylinder_013.update()
me_cube_002 = bpy.data.meshes.new('Cube.002')
me_cube_002.from_pydata([(0.0, -0.02, -0.08), (0.0, -0.02, 0.02), (0.0, 0.02, -0.08), (0.0, 0.02, 0.02), (0.04, -0.02, -0.08), (0.04, -0.02, -0.02), (0.04, 0.02, -0.08), (0.04, 0.02, -0.02), (0.036, 0.016, -0.08), (0.004, -0.016, -0.08), (0.004, 0.016, -0.08), (0.036, -0.016, -0.08), (0.004, -0.016, 0.016), (0.004, 0.016, 0.016), (0.036, 0.016, -0.016), (0.036, -0.016, -0.016)], [], [(0, 1, 3, 2), (2, 3, 7, 6), (6, 7, 5, 4), (4, 5, 1, 0), (9, 0, 2, 10), (2, 6, 4, 0, 9, 11, 8, 10), (13, 3, 1, 12), (12, 1, 5, 7, 3, 13, 14, 15), (12, 9, 10, 13), (13, 10, 8, 14), (8, 11, 15, 14), (11, 9, 12, 15)])
_uv = me_cube_002.uv_layers.new(name='UVMap')
_uv.uv.foreach_set('vector', [0.375, 0.0, 0.625, 0.0, 0.625, 0.25, 0.375, 0.25, 0.375, 0.25, 0.625, 0.25, 0.625, 0.5, 0.375, 0.5, 0.375, 0.5, 0.625, 0.5, 0.625, 0.75, 0.375, 0.75, 0.375, 0.75, 0.625, 0.75, 0.625, 1.0, 0.375, 1.0, 0.15, 0.725, 0.125, 0.75, 0.125, 0.5, 0.15, 0.525, 0.125, 0.5, 0.375, 0.5, 0.375, 0.75, 0.125, 0.75, 0.15, 0.725, 0.35, 0.725, 0.35, 0.525, 0.15, 0.525, 0.85, 0.525, 0.875, 0.5, 0.875, 0.75, 0.85, 0.725, 0.85, 0.725, 0.875, 0.75, 0.625, 0.75, 0.625, 0.5, 0.875, 0.5, 0.85, 0.525, 0.65, 0.525, 0.65, 0.725, 0.588, 0.0, 0.4769, 0.0, 0.4769, 0.25, 0.588, 0.25, 0.588, 0.25, 0.4769, 0.25, 0.4769, 0.5, 0.5509, 0.5, 0.4769, 0.5, 0.4769, 0.75, 0.5509, 0.75, 0.5509, 0.5, 0.4769, 0.75, 0.4769, 1.0, 0.588, 1.0, 0.5509, 0.75])
me_cube_002.use_remesh_fix_poles = True
me_cube_002.use_remesh_preserve_attributes = False
me_cube_002.update()
me_cylinder_003 = bpy.data.meshes.new('Cylinder.003')
me_cylinder_003.from_pydata([(5.821e-11, 0.02, 0.006), (0.007654, 0.01848, 0.006), (0.01414, 0.01414, 0.006), (0.01848, 0.007654, 0.006), (0.02, -7.578e-10, 0.006), (0.01848, -0.007654, 0.006), (0.01414, -0.01414, 0.006), (0.007654, -0.01848, 0.006), (-1.69e-09, -0.02, 0.006), (-0.007654, -0.01848, 0.006), (-0.01414, -0.01414, 0.006), (-0.01848, -0.007654, 0.006), (-0.02, 3.549e-10, 0.006), (-0.01848, 0.007654, 0.006), (-0.01414, 0.01414, 0.006), (-0.007654, 0.01848, 0.006), (4.762e-10, 0.0185, -0.006), (5.821e-11, 0.02, -0.005), (0.007081, 0.01709, -0.006), (0.007654, 0.01848, -0.005), (0.01308, 0.01308, -0.006), (0.01414, 0.01414, -0.005), (0.01709, 0.007081, -0.006), (0.01848, 0.007654, -0.005), (0.0185, -1.024e-09, -0.006), (0.02, -7.578e-10, -0.005), (0.01709, -0.007081, -0.006), (0.01848, -0.007654, -0.005), (0.01308, -0.01308, -0.006), (0.01414, -0.01414, -0.005), (0.007081, -0.01709, -0.006), (0.007654, -0.01848, -0.005), (-2.97e-10, -0.0185, -0.006), (-1.69e-09, -0.02, -0.005), (-0.007081, -0.01709, -0.006), (-0.007654, -0.01848, -0.005), (-0.01308, -0.01308, -0.006), (-0.01414, -0.01414, -0.005), (-0.01709, -0.007081, -0.006), (-0.01848, -0.007654, -0.005), (-0.0185, -2.507e-10, -0.006), (-0.02, 3.549e-10, -0.005), (-0.01709, 0.007081, -0.006), (-0.01848, 0.007654, -0.005), (-0.01308, 0.01308, -0.006), (-0.01414, 0.01414, -0.005), (-0.007081, 0.01709, -0.006), (-0.007654, 0.01848, -0.005)], [], [(47, 15, 0, 17), (21, 2, 3, 23), (23, 3, 4, 25), (25, 4, 5, 27), (27, 5, 6, 29), (29, 6, 7, 31), (31, 7, 8, 33), (33, 8, 9, 35), (35, 9, 10, 37), (37, 10, 11, 39), (39, 11, 12, 41), (41, 12, 13, 43), (43, 13, 14, 45), (45, 14, 15, 47), (1, 0, 15, 14, 13, 12, 11, 10, 9, 8, 7, 6, 5, 4, 3, 2), (19, 1, 2, 21), (17, 0, 1, 19), (17, 19, 18, 16), (19, 21, 20, 18), (21, 23, 22, 20), (23, 25, 24, 22), (25, 27, 26, 24), (27, 29, 28, 26), (29, 31, 30, 28), (31, 33, 32, 30), (33, 35, 34, 32), (35, 37, 36, 34), (37, 39, 38, 36), (39, 41, 40, 38), (41, 43, 42, 40), (43, 45, 44, 42), (45, 47, 46, 44), (47, 17, 16, 46), (16, 18, 20, 22, 24, 26, 28, 30, 32, 34, 36, 38, 40, 42, 44, 46)])
_uv = me_cylinder_003.uv_layers.new(name='UVMap')
_uv.uv.foreach_set('vector', [0.0625, 0.582, 0.0625, 1.0, 0.0, 1.0, 0.0, 0.582, 0.875, 0.582, 0.875, 1.0, 0.8125, 1.0, 0.8125, 0.582, 0.8125, 0.582, 0.8125, 1.0, 0.75, 1.0, 0.75, 0.582, 0.75, 0.582, 0.75, 1.0, 0.6875, 1.0, 0.6875, 0.582, 0.6875, 0.582, 0.6875, 1.0, 0.625, 1.0, 0.625, 0.582, 0.625, 0.582, 0.625, 1.0, 0.5625, 1.0, 0.5625, 0.582, 0.5625, 0.582, 0.5625, 1.0, 0.5, 1.0, 0.5, 0.582, 0.5, 0.582, 0.5, 1.0, 0.4375, 1.0, 0.4375, 0.582, 0.4375, 0.582, 0.4375, 1.0, 0.375, 1.0, 0.375, 0.582, 0.375, 0.582, 0.375, 1.0, 0.3125, 1.0, 0.3125, 0.582, 0.3125, 0.582, 0.3125, 1.0, 0.25, 1.0, 0.25, 0.582, 0.25, 0.582, 0.25, 1.0, 0.1875, 1.0, 0.1875, 0.582, 0.1875, 0.582, 0.1875, 1.0, 0.125, 1.0, 0.125, 0.582, 0.125, 0.582, 0.125, 1.0, 0.0625, 1.0, 0.0625, 0.582, 0.3418, 0.4717, 0.25, 0.49, 0.1582, 0.4717, 0.08029, 0.4197, 0.02827, 0.3418, 0.01, 0.25, 0.02827, 0.1582, 0.08029, 0.08029, 0.1582, 0.02827, 0.25, 0.01, 0.3418, 0.02827, 0.4197, 0.08029, 0.4717, 0.1582, 0.49, 0.25, 0.4717, 0.3418, 0.4197, 0.4197, 0.9375, 0.582, 0.9375, 1.0, 0.875, 1.0, 0.875, 0.582, 1.0, 0.582, 1.0, 1.0, 0.9375, 1.0, 0.9375, 0.582, 1.0, 0.582, 0.9375, 0.582, 0.9383, 0.5, 0.9992, 0.5, 0.9375, 0.582, 0.875, 0.582, 0.8758, 0.5, 0.9367, 0.5, 0.875, 0.582, 0.8125, 0.582, 0.8133, 0.5, 0.8742, 0.5, 0.8125, 0.582, 0.75, 0.582, 0.7508, 0.5, 0.8117, 0.5, 0.75, 0.582, 0.6875, 0.582, 0.6883, 0.5, 0.7492, 0.5, 0.6875, 0.582, 0.625, 0.582, 0.6258, 0.5, 0.6867, 0.5, 0.625, 0.582, 0.5625, 0.582, 0.5633, 0.5, 0.6242, 0.5, 0.5625, 0.582, 0.5, 0.582, 0.5008, 0.5, 0.5617, 0.5, 0.5, 0.582, 0.4375, 0.582, 0.4383, 0.5, 0.4992, 0.5, 0.4375, 0.582, 0.375, 0.582, 0.3758, 0.5, 0.4367, 0.5, 0.375, 0.582, 0.3125, 0.582, 0.3133, 0.5, 0.3742, 0.5, 0.3125, 0.582, 0.25, 0.582, 0.2508, 0.5, 0.3117, 0.5, 0.25, 0.582, 0.1875, 0.582, 0.1883, 0.5, 0.2492, 0.5, 0.1875, 0.582, 0.125, 0.582, 0.1258, 0.5, 0.1867, 0.5, 0.125, 0.582, 0.0625, 0.582, 0.06328, 0.5, 0.1242, 0.5, 0.0625, 0.582, 0.0, 0.582, 0.0007804, 0.5, 0.06172, 0.5, 0.75, 0.484, 0.8396, 0.4662, 0.9155, 0.4155, 0.9662, 0.3396, 0.984, 0.25, 0.9662, 0.1604, 0.9155, 0.08453, 0.8396, 0.03381, 0.75, 0.01599, 0.6604, 0.03381, 0.5845, 0.08453, 0.5338, 0.1604, 0.516, 0.25, 0.5338, 0.3396, 0.5845, 0.4155, 0.6604, 0.4662])
me_cylinder_003.use_remesh_fix_poles = True
me_cylinder_003.use_remesh_preserve_attributes = False
me_cylinder_003.update()
me_cylinder_001 = bpy.data.meshes.new('Cylinder.001')
me_cylinder_001.from_pydata([(0.0, 0.06, -0.002), (0.0, 0.06, 0.0), (0.01171, 0.05885, -0.002), (0.01171, 0.05885, 0.0), (0.02296, 0.05543, -0.002), (0.02296, 0.05543, 0.0), (0.03333, 0.04989, -0.002), (0.03333, 0.04989, 0.0), (0.04243, 0.04243, -0.002), (0.04243, 0.04243, 0.0), (0.04989, 0.03333, -0.002), (0.04989, 0.03333, 0.0), (0.05543, 0.02296, -0.002), (0.05543, 0.02296, 0.0), (0.05885, 0.01171, -0.002), (0.05885, 0.01171, 0.0), (0.06, -2.623e-09, -0.002), (0.06, -2.623e-09, 0.0), (0.05885, -0.01171, -0.002), (0.05885, -0.01171, 0.0), (0.05543, -0.02296, -0.002), (0.05543, -0.02296, 0.0), (0.04989, -0.03333, -0.002), (0.04989, -0.03333, 0.0), (0.04243, -0.04243, -0.002), (0.04243, -0.04243, 0.0), (0.03333, -0.04989, -0.002), (0.03333, -0.04989, 0.0), (0.02296, -0.05543, -0.002), (0.02296, -0.05543, 0.0), (0.01171, -0.05885, -0.002), (0.01171, -0.05885, 0.0), (-5.245e-09, -0.06, -0.002), (-5.245e-09, -0.06, 0.0), (-0.01171, -0.05885, -0.002), (-0.01171, -0.05885, 0.0), (-0.02296, -0.05543, -0.002), (-0.02296, -0.05543, 0.0), (-0.03333, -0.04989, -0.002), (-0.03333, -0.04989, 0.0), (-0.04243, -0.04243, -0.002), (-0.04243, -0.04243, 0.0), (-0.04989, -0.03333, -0.002), (-0.04989, -0.03333, 0.0), (-0.05543, -0.02296, -0.002), (-0.05543, -0.02296, 0.0), (-0.05885, -0.01171, -0.002), (-0.05885, -0.01171, 0.0), (-0.06, 7.155e-10, -0.002), (-0.06, 7.155e-10, 0.0), (-0.05885, 0.01171, -0.002), (-0.05885, 0.01171, 0.0), (-0.05543, 0.02296, -0.002), (-0.05543, 0.02296, 0.0), (-0.04989, 0.03333, -0.002), (-0.04989, 0.03333, 0.0), (-0.04243, 0.04243, -0.002), (-0.04243, 0.04243, 0.0), (-0.03333, 0.04989, -0.002), (-0.03333, 0.04989, 0.0), (-0.02296, 0.05543, -0.002), (-0.02296, 0.05543, 0.0), (-0.01171, 0.05885, -0.002), (-0.01171, 0.05885, 0.0)], [], [(0, 1, 3, 2), (2, 3, 5, 4), (4, 5, 7, 6), (6, 7, 9, 8), (8, 9, 11, 10), (10, 11, 13, 12), (12, 13, 15, 14), (14, 15, 17, 16), (16, 17, 19, 18), (18, 19, 21, 20), (20, 21, 23, 22), (22, 23, 25, 24), (24, 25, 27, 26), (26, 27, 29, 28), (28, 29, 31, 30), (30, 31, 33, 32), (32, 33, 35, 34), (34, 35, 37, 36), (36, 37, 39, 38), (38, 39, 41, 40), (40, 41, 43, 42), (42, 43, 45, 44), (44, 45, 47, 46), (46, 47, 49, 48), (48, 49, 51, 50), (50, 51, 53, 52), (52, 53, 55, 54), (54, 55, 57, 56), (56, 57, 59, 58), (58, 59, 61, 60), (3, 1, 63, 61, 59, 57, 55, 53, 51, 49, 47, 45, 43, 41, 39, 37, 35, 33, 31, 29, 27, 25, 23, 21, 19, 17, 15, 13, 11, 9, 7, 5), (60, 61, 63, 62), (62, 63, 1, 0), (0, 2, 4, 6, 8, 10, 12, 14, 16, 18, 20, 22, 24, 26, 28, 30, 32, 34, 36, 38, 40, 42, 44, 46, 48, 50, 52, 54, 56, 58, 60, 62)])
_uv = me_cylinder_001.uv_layers.new(name='UVMap')
_uv.uv.foreach_set('vector', [1.0, 0.5, 1.0, 1.0, 0.9688, 1.0, 0.9688, 0.5, 0.9688, 0.5, 0.9688, 1.0, 0.9375, 1.0, 0.9375, 0.5, 0.9375, 0.5, 0.9375, 1.0, 0.9062, 1.0, 0.9062, 0.5, 0.9062, 0.5, 0.9062, 1.0, 0.875, 1.0, 0.875, 0.5, 0.875, 0.5, 0.875, 1.0, 0.8438, 1.0, 0.8438, 0.5, 0.8438, 0.5, 0.8438, 1.0, 0.8125, 1.0, 0.8125, 0.5, 0.8125, 0.5, 0.8125, 1.0, 0.7812, 1.0, 0.7812, 0.5, 0.7812, 0.5, 0.7812, 1.0, 0.75, 1.0, 0.75, 0.5, 0.75, 0.5, 0.75, 1.0, 0.7188, 1.0, 0.7188, 0.5, 0.7188, 0.5, 0.7188, 1.0, 0.6875, 1.0, 0.6875, 0.5, 0.6875, 0.5, 0.6875, 1.0, 0.6562, 1.0, 0.6562, 0.5, 0.6562, 0.5, 0.6562, 1.0, 0.625, 1.0, 0.625, 0.5, 0.625, 0.5, 0.625, 1.0, 0.5938, 1.0, 0.5938, 0.5, 0.5938, 0.5, 0.5938, 1.0, 0.5625, 1.0, 0.5625, 0.5, 0.5625, 0.5, 0.5625, 1.0, 0.5312, 1.0, 0.5312, 0.5, 0.5312, 0.5, 0.5312, 1.0, 0.5, 1.0, 0.5, 0.5, 0.5, 0.5, 0.5, 1.0, 0.4688, 1.0, 0.4688, 0.5, 0.4688, 0.5, 0.4688, 1.0, 0.4375, 1.0, 0.4375, 0.5, 0.4375, 0.5, 0.4375, 1.0, 0.4062, 1.0, 0.4062, 0.5, 0.4062, 0.5, 0.4062, 1.0, 0.375, 1.0, 0.375, 0.5, 0.375, 0.5, 0.375, 1.0, 0.3438, 1.0, 0.3438, 0.5, 0.3438, 0.5, 0.3438, 1.0, 0.3125, 1.0, 0.3125, 0.5, 0.3125, 0.5, 0.3125, 1.0, 0.2812, 1.0, 0.2812, 0.5, 0.2812, 0.5, 0.2812, 1.0, 0.25, 1.0, 0.25, 0.5, 0.25, 0.5, 0.25, 1.0, 0.2188, 1.0, 0.2188, 0.5, 0.2188, 0.5, 0.2188, 1.0, 0.1875, 1.0, 0.1875, 0.5, 0.1875, 0.5, 0.1875, 1.0, 0.1562, 1.0, 0.1562, 0.5, 0.1562, 0.5, 0.1562, 1.0, 0.125, 1.0, 0.125, 0.5, 0.125, 0.5, 0.125, 1.0, 0.09375, 1.0, 0.09375, 0.5, 0.09375, 0.5, 0.09375, 1.0, 0.0625, 1.0, 0.0625, 0.5, 0.2968, 0.4854, 0.25, 0.49, 0.2032, 0.4854, 0.1582, 0.4717, 0.1167, 0.4496, 0.08029, 0.4197, 0.05045, 0.3833, 0.02827, 0.3418, 0.01461, 0.2968, 0.01, 0.25, 0.01461, 0.2032, 0.02827, 0.1582, 0.05045, 0.1167, 0.08029, 0.08029, 0.1167, 0.05045, 0.1582, 0.02827, 0.2032, 0.01461, 0.25, 0.01, 0.2968, 0.01461, 0.3418, 0.02827, 0.3833, 0.05045, 0.4197, 0.08029, 0.4496, 0.1167, 0.4717, 0.1582, 0.4854, 0.2032, 0.49, 0.25, 0.4854, 0.2968, 0.4717, 0.3418, 0.4496, 0.3833, 0.4197, 0.4197, 0.3833, 0.4496, 0.3418, 0.4717, 0.0625, 0.5, 0.0625, 1.0, 0.03125, 1.0, 0.03125, 0.5, 0.03125, 0.5, 0.03125, 1.0, 0.0, 1.0, 0.0, 0.5, 0.75, 0.49, 0.7968, 0.4854, 0.8418, 0.4717, 0.8833, 0.4496, 0.9197, 0.4197, 0.9496, 0.3833, 0.9717, 0.3418, 0.9854, 0.2968, 0.99, 0.25, 0.9854, 0.2032, 0.9717, 0.1582, 0.9496, 0.1167, 0.9197, 0.08029, 0.8833, 0.05045, 0.8418, 0.02827, 0.7968, 0.01461, 0.75, 0.01, 0.7032, 0.01461, 0.6582, 0.02827, 0.6167, 0.05045, 0.5803, 0.08029, 0.5504, 0.1167, 0.5283, 0.1582, 0.5146, 0.2032, 0.51, 0.25, 0.5146, 0.2968, 0.5283, 0.3418, 0.5504, 0.3833, 0.5803, 0.4197, 0.6167, 0.4496, 0.6582, 0.4717, 0.7032, 0.4854])
me_cylinder_001.use_remesh_fix_poles = True
me_cylinder_001.use_remesh_preserve_attributes = False
me_cylinder_001.update()
me_cylinder_005 = bpy.data.meshes.new('Cylinder.005')
me_cylinder_005.from_pydata([(0.0, 0.006, -0.012), (0.0, 0.006, 0.012), (0.004243, 0.004243, -0.012), (0.004243, 0.004243, 0.012), (0.006, -2.623e-10, -0.012), (0.006, -2.623e-10, 0.012), (0.004243, -0.004243, -0.012), (0.004243, -0.004243, 0.012), (-5.245e-10, -0.006, -0.012), (-5.245e-10, -0.006, 0.012), (-0.004243, -0.004243, -0.012), (-0.004243, -0.004243, 0.012), (-0.006, 7.155e-11, -0.012), (-0.006, 7.155e-11, 0.012), (-0.004243, 0.004243, -0.012), (-0.004243, 0.004243, 0.012)], [], [(0, 1, 3, 2), (2, 3, 5, 4), (4, 5, 7, 6), (6, 7, 9, 8), (8, 9, 11, 10), (10, 11, 13, 12), (3, 1, 15, 13, 11, 9, 7, 5), (12, 13, 15, 14), (14, 15, 1, 0), (0, 2, 4, 6, 8, 10, 12, 14)])
_uv = me_cylinder_005.uv_layers.new(name='UVMap')
_uv.uv.foreach_set('vector', [1.0, 0.5, 1.0, 1.0, 0.875, 1.0, 0.875, 0.5, 0.875, 0.5, 0.875, 1.0, 0.75, 1.0, 0.75, 0.5, 0.75, 0.5, 0.75, 1.0, 0.625, 1.0, 0.625, 0.5, 0.625, 0.5, 0.625, 1.0, 0.5, 1.0, 0.5, 0.5, 0.5, 0.5, 0.5, 1.0, 0.375, 1.0, 0.375, 0.5, 0.375, 0.5, 0.375, 1.0, 0.25, 1.0, 0.25, 0.5, 0.4197, 0.4197, 0.25, 0.49, 0.08029, 0.4197, 0.01, 0.25, 0.08029, 0.08029, 0.25, 0.01, 0.4197, 0.08029, 0.49, 0.25, 0.25, 0.5, 0.25, 1.0, 0.125, 1.0, 0.125, 0.5, 0.125, 0.5, 0.125, 1.0, 0.0, 1.0, 0.0, 0.5, 0.75, 0.49, 0.9197, 0.4197, 0.99, 0.25, 0.9197, 0.08029, 0.75, 0.01, 0.5803, 0.08029, 0.51, 0.25, 0.5803, 0.4197])
me_cylinder_005.use_remesh_fix_poles = True
me_cylinder_005.use_remesh_preserve_attributes = False
me_cylinder_005.update()
me_cylinder_008 = bpy.data.meshes.new('Cylinder.008')
me_cylinder_008.from_pydata([(0.0, 0.02, 0.0), (0.0, 0.02, 0.014), (0.01414, 0.01414, 0.0), (0.01414, 0.01414, 0.014), (0.02, -8.742e-10, 0.0), (0.02, -8.742e-10, 0.014), (0.01414, -0.01414, 0.0), (0.01414, -0.01414, 0.014), (-1.748e-09, -0.02, 0.0), (-1.748e-09, -0.02, 0.014), (-0.01414, -0.01414, 0.0), (-0.01414, -0.01414, 0.014), (-0.02, 2.385e-10, 0.0), (-0.02, 2.385e-10, 0.014), (-0.01414, 0.01414, 0.0), (-0.01414, 0.01414, 0.014)], [], [(0, 1, 3, 2), (2, 3, 5, 4), (4, 5, 7, 6), (6, 7, 9, 8), (8, 9, 11, 10), (10, 11, 13, 12), (3, 1, 15, 13, 11, 9, 7, 5), (12, 13, 15, 14), (14, 15, 1, 0), (0, 2, 4, 6, 8, 10, 12, 14)])
_uv = me_cylinder_008.uv_layers.new(name='UVMap')
_uv.uv.foreach_set('vector', [1.0, 0.5, 1.0, 1.0, 0.875, 1.0, 0.875, 0.5, 0.875, 0.5, 0.875, 1.0, 0.75, 1.0, 0.75, 0.5, 0.75, 0.5, 0.75, 1.0, 0.625, 1.0, 0.625, 0.5, 0.625, 0.5, 0.625, 1.0, 0.5, 1.0, 0.5, 0.5, 0.5, 0.5, 0.5, 1.0, 0.375, 1.0, 0.375, 0.5, 0.375, 0.5, 0.375, 1.0, 0.25, 1.0, 0.25, 0.5, 0.4197, 0.4197, 0.25, 0.49, 0.08029, 0.4197, 0.01, 0.25, 0.08029, 0.08029, 0.25, 0.01, 0.4197, 0.08029, 0.49, 0.25, 0.25, 0.5, 0.25, 1.0, 0.125, 1.0, 0.125, 0.5, 0.125, 0.5, 0.125, 1.0, 0.0, 1.0, 0.0, 0.5, 0.75, 0.49, 0.9197, 0.4197, 0.99, 0.25, 0.9197, 0.08029, 0.75, 0.01, 0.5803, 0.08029, 0.51, 0.25, 0.5803, 0.4197])
me_cylinder_008.use_remesh_fix_poles = True
me_cylinder_008.use_remesh_preserve_attributes = False
me_cylinder_008.update()
me_cylinder_009 = bpy.data.meshes.new('Cylinder.009')
me_cylinder_009.from_pydata([(0.0, 0.024, 0.0), (0.0, 0.024, 0.014), (0.004682, 0.02354, 0.0), (0.004682, 0.02354, 0.014), (0.009184, 0.02217, 0.0), (0.009184, 0.02217, 0.014), (0.01333, 0.01996, 0.0), (0.01333, 0.01996, 0.014), (0.01697, 0.01697, 0.0), (0.01697, 0.01697, 0.014), (0.01996, 0.01333, 0.0), (0.01996, 0.01333, 0.014), (0.02217, 0.009184, 0.0), (0.02217, 0.009184, 0.014), (0.02354, 0.004682, 0.0), (0.02354, 0.004682, 0.014), (0.024, -1.049e-09, 0.0), (0.024, -1.049e-09, 0.014), (0.02354, -0.004682, 0.0), (0.02354, -0.004682, 0.014), (0.02217, -0.009184, 0.0), (0.02217, -0.009184, 0.014), (0.01996, -0.01333, 0.0), (0.01996, -0.01333, 0.014), (0.01697, -0.01697, 0.0), (0.01697, -0.01697, 0.014), (0.01333, -0.01996, 0.0), (0.01333, -0.01996, 0.014), (0.009184, -0.02217, 0.0), (0.009184, -0.02217, 0.014), (0.004682, -0.02354, 0.0), (0.004682, -0.02354, 0.014), (-2.098e-09, -0.024, 0.0), (-2.098e-09, -0.024, 0.014), (-0.004682, -0.02354, 0.0), (-0.004682, -0.02354, 0.014), (-0.009184, -0.02217, 0.0), (-0.009184, -0.02217, 0.014), (-0.01333, -0.01996, 0.0), (-0.01333, -0.01996, 0.014), (-0.01697, -0.01697, 0.0), (-0.01697, -0.01697, 0.014), (-0.01996, -0.01333, 0.0), (-0.01996, -0.01333, 0.014), (-0.02217, -0.009184, 0.0), (-0.02217, -0.009184, 0.014), (-0.02354, -0.004682, 0.0), (-0.02354, -0.004682, 0.014), (-0.024, 2.862e-10, 0.0), (-0.024, 2.862e-10, 0.014), (-0.02354, 0.004682, 0.0), (-0.02354, 0.004682, 0.014), (-0.02217, 0.009184, 0.0), (-0.02217, 0.009184, 0.014), (-0.01996, 0.01333, 0.0), (-0.01996, 0.01333, 0.014), (-0.01697, 0.01697, 0.0), (-0.01697, 0.01697, 0.014), (-0.01333, 0.01996, 0.0), (-0.01333, 0.01996, 0.014), (-0.009184, 0.02217, 0.0), (-0.009184, 0.02217, 0.014), (-0.004682, 0.02354, 0.0), (-0.004682, 0.02354, 0.014)], [], [(0, 1, 3, 2), (2, 3, 5, 4), (4, 5, 7, 6), (6, 7, 9, 8), (8, 9, 11, 10), (10, 11, 13, 12), (12, 13, 15, 14), (14, 15, 17, 16), (16, 17, 19, 18), (18, 19, 21, 20), (20, 21, 23, 22), (22, 23, 25, 24), (24, 25, 27, 26), (26, 27, 29, 28), (28, 29, 31, 30), (30, 31, 33, 32), (32, 33, 35, 34), (34, 35, 37, 36), (36, 37, 39, 38), (38, 39, 41, 40), (40, 41, 43, 42), (42, 43, 45, 44), (44, 45, 47, 46), (46, 47, 49, 48), (48, 49, 51, 50), (50, 51, 53, 52), (52, 53, 55, 54), (54, 55, 57, 56), (56, 57, 59, 58), (58, 59, 61, 60), (3, 1, 63, 61, 59, 57, 55, 53, 51, 49, 47, 45, 43, 41, 39, 37, 35, 33, 31, 29, 27, 25, 23, 21, 19, 17, 15, 13, 11, 9, 7, 5), (60, 61, 63, 62), (62, 63, 1, 0), (0, 2, 4, 6, 8, 10, 12, 14, 16, 18, 20, 22, 24, 26, 28, 30, 32, 34, 36, 38, 40, 42, 44, 46, 48, 50, 52, 54, 56, 58, 60, 62)])
_uv = me_cylinder_009.uv_layers.new(name='UVMap')
_uv.uv.foreach_set('vector', [1.0, 0.5, 1.0, 1.0, 0.9688, 1.0, 0.9688, 0.5, 0.9688, 0.5, 0.9688, 1.0, 0.9375, 1.0, 0.9375, 0.5, 0.9375, 0.5, 0.9375, 1.0, 0.9062, 1.0, 0.9062, 0.5, 0.9062, 0.5, 0.9062, 1.0, 0.875, 1.0, 0.875, 0.5, 0.875, 0.5, 0.875, 1.0, 0.8438, 1.0, 0.8438, 0.5, 0.8438, 0.5, 0.8438, 1.0, 0.8125, 1.0, 0.8125, 0.5, 0.8125, 0.5, 0.8125, 1.0, 0.7812, 1.0, 0.7812, 0.5, 0.7812, 0.5, 0.7812, 1.0, 0.75, 1.0, 0.75, 0.5, 0.75, 0.5, 0.75, 1.0, 0.7188, 1.0, 0.7188, 0.5, 0.7188, 0.5, 0.7188, 1.0, 0.6875, 1.0, 0.6875, 0.5, 0.6875, 0.5, 0.6875, 1.0, 0.6562, 1.0, 0.6562, 0.5, 0.6562, 0.5, 0.6562, 1.0, 0.625, 1.0, 0.625, 0.5, 0.625, 0.5, 0.625, 1.0, 0.5938, 1.0, 0.5938, 0.5, 0.5938, 0.5, 0.5938, 1.0, 0.5625, 1.0, 0.5625, 0.5, 0.5625, 0.5, 0.5625, 1.0, 0.5312, 1.0, 0.5312, 0.5, 0.5312, 0.5, 0.5312, 1.0, 0.5, 1.0, 0.5, 0.5, 0.5, 0.5, 0.5, 1.0, 0.4688, 1.0, 0.4688, 0.5, 0.4688, 0.5, 0.4688, 1.0, 0.4375, 1.0, 0.4375, 0.5, 0.4375, 0.5, 0.4375, 1.0, 0.4062, 1.0, 0.4062, 0.5, 0.4062, 0.5, 0.4062, 1.0, 0.375, 1.0, 0.375, 0.5, 0.375, 0.5, 0.375, 1.0, 0.3438, 1.0, 0.3438, 0.5, 0.3438, 0.5, 0.3438, 1.0, 0.3125, 1.0, 0.3125, 0.5, 0.3125, 0.5, 0.3125, 1.0, 0.2812, 1.0, 0.2812, 0.5, 0.2812, 0.5, 0.2812, 1.0, 0.25, 1.0, 0.25, 0.5, 0.25, 0.5, 0.25, 1.0, 0.2188, 1.0, 0.2188, 0.5, 0.2188, 0.5, 0.2188, 1.0, 0.1875, 1.0, 0.1875, 0.5, 0.1875, 0.5, 0.1875, 1.0, 0.1562, 1.0, 0.1562, 0.5, 0.1562, 0.5, 0.1562, 1.0, 0.125, 1.0, 0.125, 0.5, 0.125, 0.5, 0.125, 1.0, 0.09375, 1.0, 0.09375, 0.5, 0.09375, 0.5, 0.09375, 1.0, 0.0625, 1.0, 0.0625, 0.5, 0.2968, 0.4854, 0.25, 0.49, 0.2032, 0.4854, 0.1582, 0.4717, 0.1167, 0.4496, 0.08029, 0.4197, 0.05045, 0.3833, 0.02827, 0.3418, 0.01461, 0.2968, 0.01, 0.25, 0.01461, 0.2032, 0.02827, 0.1582, 0.05045, 0.1167, 0.08029, 0.08029, 0.1167, 0.05045, 0.1582, 0.02827, 0.2032, 0.01461, 0.25, 0.01, 0.2968, 0.01461, 0.3418, 0.02827, 0.3833, 0.05045, 0.4197, 0.08029, 0.4496, 0.1167, 0.4717, 0.1582, 0.4854, 0.2032, 0.49, 0.25, 0.4854, 0.2968, 0.4717, 0.3418, 0.4496, 0.3833, 0.4197, 0.4197, 0.3833, 0.4496, 0.3418, 0.4717, 0.0625, 0.5, 0.0625, 1.0, 0.03125, 1.0, 0.03125, 0.5, 0.03125, 0.5, 0.03125, 1.0, 0.0, 1.0, 0.0, 0.5, 0.75, 0.49, 0.7968, 0.4854, 0.8418, 0.4717, 0.8833, 0.4496, 0.9197, 0.4197, 0.9496, 0.3833, 0.9717, 0.3418, 0.9854, 0.2968, 0.99, 0.25, 0.9854, 0.2032, 0.9717, 0.1582, 0.9496, 0.1167, 0.9197, 0.08029, 0.8833, 0.05045, 0.8418, 0.02827, 0.7968, 0.01461, 0.75, 0.01, 0.7032, 0.01461, 0.6582, 0.02827, 0.6167, 0.05045, 0.5803, 0.08029, 0.5504, 0.1167, 0.5283, 0.1582, 0.5146, 0.2032, 0.51, 0.25, 0.5146, 0.2968, 0.5283, 0.3418, 0.5504, 0.3833, 0.5803, 0.4197, 0.6167, 0.4496, 0.6582, 0.4717, 0.7032, 0.4854])
me_cylinder_009.use_remesh_fix_poles = True
me_cylinder_009.use_remesh_preserve_attributes = False
me_cylinder_009.update()
me_cube = bpy.data.meshes.new('Cube')
me_cube.from_pydata([(0.08, 0.04, 1.863e-09), (0.08, 0.04, -0.04), (0.16, -0.04, 1.863e-09), (0.16, -0.04, -0.04), (0.0, 0.04, -0.04), (0.0, -0.04, 1.863e-09), (0.0, -0.04, -0.04), (0.0, 0.04, 1.863e-09), (0.16, -0.04, 1.863e-09), (0.16, -0.04, -0.04), (0.08, 0.04, 1.863e-09), (0.08, 0.04, -0.04), (0.16, -0.04, 1.863e-09), (0.16, -0.04, -0.04), (0.08, 0.2, 1.863e-09), (0.08, 0.2, -0.04), (0.16, 0.28, 1.863e-09), (0.16, 0.28, -0.04), (0.0, 0.2, 1.863e-09), (0.0, 0.2, -0.04), (0.0, 0.28, 1.863e-09), (0.0, 0.28, -0.04)], [(2, 8), (9, 3)], [(4, 1, 3, 6), (4, 7, 0, 1), (0, 7, 5, 2), (3, 2, 5, 6), (3, 1, 11, 13), (2, 3, 13, 12), (0, 2, 12, 10), (1, 0, 10, 11), (10, 12, 16, 14), (11, 10, 14, 15), (13, 11, 15, 17), (12, 13, 17, 16), (17, 15, 19, 21), (16, 17, 21, 20), (14, 16, 20, 18), (15, 14, 18, 19)])
_uv = me_cube.uv_layers.new(name='UVMap')
_uv.uv.foreach_set('vector', [0.25, 0.5, 0.375, 0.5, 0.375, 0.75, 0.25, 0.75, 0.375, 0.375, 0.625, 0.375, 0.625, 0.5, 0.375, 0.5, 0.625, 0.5, 0.75, 0.5, 0.75, 0.75, 0.625, 0.75, 0.375, 0.75, 0.625, 0.75, 0.625, 0.875, 0.375, 0.875, 0.375, 0.75, 0.375, 0.5, 0.375, 0.5, 0.375, 0.75, 0.625, 0.75, 0.375, 0.75, 0.375, 0.75, 0.625, 0.75, 0.625, 0.5, 0.625, 0.75, 0.625, 0.75, 0.625, 0.5, 0.375, 0.5, 0.625, 0.5, 0.625, 0.5, 0.375, 0.5, 0.625, 0.5, 0.625, 0.75, 0.625, 0.75, 0.625, 0.5, 0.375, 0.5, 0.625, 0.5, 0.625, 0.5, 0.375, 0.5, 0.375, 0.75, 0.375, 0.5, 0.375, 0.5, 0.375, 0.75, 0.625, 0.75, 0.375, 0.75, 0.375, 0.75, 0.625, 0.75, 0.375, 0.75, 0.375, 0.5, 0.375, 0.5, 0.375, 0.75, 0.625, 0.75, 0.375, 0.75, 0.375, 0.75, 0.625, 0.75, 0.625, 0.5, 0.625, 0.75, 0.625, 0.75, 0.625, 0.5, 0.375, 0.5, 0.625, 0.5, 0.625, 0.5, 0.375, 0.5])
me_cube.materials.append(mat_material)
me_cube.use_remesh_preserve_volume = False
me_cube.use_remesh_preserve_attributes = False
me_cube.use_mirror_vertex_groups = False
me_cube.update()
me_cube_004 = bpy.data.meshes.new('Cube.004')
me_cube_004.from_pydata([(0.0, 0.0, 0.0), (0.0, 0.0, 0.008), (0.0, 0.32, 0.0), (0.0, 0.32, 0.008), (0.08, 0.0, 0.0), (0.08, 0.0, 0.008), (0.08, 0.32, 0.0), (0.08, 0.32, 0.008), (0.0, 0.28, 0.0), (0.0, 0.18, 0.0), (0.0, 0.12, 0.0), (0.0, 0.12, 0.008), (0.0, 0.18, 0.008), (0.0, 0.28, 0.008), (0.08, 0.12, 0.0), (0.02, 0.18, 0.0), (0.08, 0.28, 0.0), (0.08, 0.28, 0.008), (0.02, 0.18, 0.008), (0.08, 0.12, 0.008), (0.02, 0.28, 0.0), (0.02, 0.28, 0.008), (0.0, 2.98e-08, 0.008), (0.0, 1.49e-08, 0.08), (0.0, 0.32, 0.008), (0.0, 0.32, 0.08), (0.008, 2.98e-08, 0.008), (0.008, 1.49e-08, 0.08), (0.008, 0.32, 0.008), (0.008, 0.32, 0.08), (0.0, 0.16, 0.08), (0.0, 0.29, 0.08), (0.008, 0.29, 0.08), (0.008, 0.15, 0.08), (0.008, 0.29, 0.018), (0.008, 0.15, 0.018), (0.0, 0.16, 0.018), (0.0, 0.29, 0.018)], [], [(8, 13, 3, 2), (2, 3, 7, 6), (14, 19, 5, 4), (4, 5, 1, 0), (10, 14, 4, 0), (19, 11, 1, 5), (7, 3, 13, 17), (18, 12, 11, 19), (2, 6, 16, 8), (15, 9, 20), (9, 15, 14, 10), (6, 7, 17, 16), (20, 21, 18, 15), (15, 18, 19, 14), (0, 1, 11, 10), (10, 11, 12, 9), (9, 12, 13, 8), (16, 17, 21, 20), (9, 8, 20), (12, 18, 21), (13, 12, 21), (24, 25, 29, 28), (26, 27, 23, 22), (35, 33, 27, 26, 28, 29, 32, 34), (33, 30, 23, 27), (29, 25, 31, 32), (28, 26, 22, 24), (31, 25, 24, 22, 23, 30, 36, 37), (37, 36, 35, 34), (30, 33, 35, 36), (34, 32, 31, 37)])
_uv = me_cube_004.uv_layers.new(name='UVMap')
_uv.uv.foreach_set('vector', [0.375, 0.1875, 0.625, 0.1875, 0.625, 0.25, 0.375, 0.25, 0.375, 0.25, 0.625, 0.25, 0.625, 0.5, 0.375, 0.5, 0.375, 0.6875, 0.625, 0.6875, 0.625, 0.75, 0.375, 0.75, 0.375, 0.75, 0.625, 0.75, 0.625, 1.0, 0.375, 1.0, 0.125, 0.6875, 0.375, 0.6875, 0.375, 0.75, 0.125, 0.75, 0.625, 0.6875, 0.875, 0.6875, 0.875, 0.75, 0.625, 0.75, 0.625, 0.5, 0.875, 0.5, 0.875, 0.5625, 0.625, 0.5625, 0.625, 0.625, 0.875, 0.625, 0.875, 0.6875, 0.625, 0.6875, 0.125, 0.5, 0.375, 0.5, 0.375, 0.5625, 0.125, 0.5625, 0.375, 0.625, 0.125, 0.625, 0.375, 0.5938, 0.125, 0.625, 0.375, 0.625, 0.375, 0.6875, 0.125, 0.6875, 0.375, 0.5, 0.625, 0.5, 0.625, 0.5625, 0.375, 0.5625, 0.375, 0.5938, 0.625, 0.5938, 0.625, 0.625, 0.375, 0.625, 0.375, 0.625, 0.625, 0.625, 0.625, 0.6875, 0.375, 0.6875, 0.375, 0.0, 0.625, 0.0, 0.625, 0.0625, 0.375, 0.0625, 0.375, 0.0625, 0.625, 0.0625, 0.625, 0.125, 0.375, 0.125, 0.375, 0.125, 0.625, 0.125, 0.625, 0.1875, 0.375, 0.1875, 0.375, 0.5625, 0.625, 0.5625, 0.625, 0.5938, 0.375, 0.5938, 0.125, 0.625, 0.125, 0.5625, 0.375, 0.5938, 0.875, 0.625, 0.625, 0.625, 0.625, 0.5938, 0.875, 0.5625, 0.875, 0.625, 0.625, 0.5938, 0.375, 0.25, 0.625, 0.25, 0.625, 0.5, 0.375, 0.5, 0.375, 0.75, 0.625, 0.75, 0.625, 1.0, 0.375, 1.0, 0.5, 0.6667, 0.625, 0.6667, 0.625, 0.75, 0.375, 0.75, 0.375, 0.5, 0.625, 0.5, 0.625, 0.5833, 0.5, 0.5833, 0.625, 0.6667, 0.875, 0.6667, 0.875, 0.75, 0.625, 0.75, 0.625, 0.5, 0.875, 0.5, 0.875, 0.5833, 0.625, 0.5833, 0.375, 0.5, 0.375, 0.75, 0.125, 0.75, 0.125, 0.5, 0.625, 0.1667, 0.625, 0.25, 0.375, 0.25, 0.375, 0.0, 0.625, 0.0, 0.625, 0.08333, 0.5, 0.08333, 0.5, 0.1667, 0.5, 0.1667, 0.5, 0.08333, 0.5, 0.6667, 0.5, 0.5833, 0.625, 0.08333, 0.625, 0.6667, 0.5, 0.6667, 0.5, 0.08333, 0.5, 0.5833, 0.625, 0.5833, 0.875, 0.5833, 0.5, 0.1667])
me_cube_004.use_remesh_fix_poles = True
me_cube_004.use_remesh_preserve_attributes = False
me_cube_004.update()

# ---- objects
ob_head = bpy.data.objects.new('Head', me_plane_001)
ob_body = bpy.data.objects.new('Body', me_plane_002)
ob_handle = bpy.data.objects.new('Handle', me_cylinder_015)
ob_guard = bpy.data.objects.new('Guard', me_cylinder_014)
ob_bolt = bpy.data.objects.new('Bolt', me_cylinder_010)
ob_gasket = bpy.data.objects.new('Gasket', me_cylinder_011)
ob_rod = bpy.data.objects.new('Rod', me_cylinder_013)
ob_squarebar = bpy.data.objects.new('SquareBar', me_cube_002)
ob_flanges = bpy.data.objects.new('Flanges', me_cylinder_003)
ob_disc = bpy.data.objects.new('Disc', me_cylinder_001)
ob_spindle = bpy.data.objects.new('Spindle', me_cylinder_005)
ob_bearing_cap = bpy.data.objects.new('Bearing cap', me_cylinder_008)
ob_gear_cover = bpy.data.objects.new('Gear cover', me_cylinder_009)
ob_base = bpy.data.objects.new('Base', me_cube)
ob_fence = bpy.data.objects.new('Fence', me_cube_004)

# ---- transforms, parenting, visibility, modifiers, constraints
ob_head.location = (0.0, 0.0, 0.0)
ob_body.location = (0.0, 0.0, 0.0)
ob_handle.location = (0.01938, -0.03, 0.018)
ob_handle.rotation_euler = (1.571, -0.0, 0.0)
ob_handle.scale = (1.042, 1.042, 1.0)
ob_guard.location = (0.0, 0.0, -0.012)
ob_guard.scale = (1.0, 1.0, 0.8)
ob_bolt.location = (0.0, 0.0, 0.026)
ob_gasket.location = (0.0, 0.0, 0.02)
ob_rod.location = (0.0, 0.0, 0.0)
ob_squarebar.location = (0.0, 0.0, 0.0)
ob_flanges.location = (0.0, 0.0, 0.0)
ob_disc.location = (0.0, 0.0, 0.0)
ob_spindle.location = (0.0, 0.0, 0.0)
ob_bearing_cap.location = (0.0, 0.0, 0.012)
ob_gear_cover.location = (0.0, 0.0, 0.026)
ob_gear_cover.scale = (0.9583, 0.9583, 1.0)
ob_base.location = (0.0, 0.0, 0.0)
ob_base.lock_rotations_4d = False
ob_base.empty_display_type = 'ARROWS'
ob_base.lineart.crease_threshold = 0.0
_m = ob_base.modifiers.new('Mirror', 'MIRROR')
_m.use_clip = True
ob_fence.location = (0.0, 0.0, 0.0)

# ---- collection membership
col_body.objects.link(ob_head)
col_body.objects.link(ob_body)
col_body.objects.link(ob_handle)
col_body.objects.link(ob_guard)
col_axle.objects.link(ob_bolt)
col_axle.objects.link(ob_gasket)
col_axle.objects.link(ob_rod)
col_trunnion.objects.link(ob_squarebar)
col_discassembly.objects.link(ob_flanges)
col_discassembly.objects.link(ob_disc)
col_discassembly.objects.link(ob_spindle)
col_discassembly.objects.link(ob_bearing_cap)
col_discassembly.objects.link(ob_gear_cover)
col_base.objects.link(ob_base)
col_fence.objects.link(ob_fence)

# ---- scene / render settings (as saved in the file)
scene.frame_start = 1; scene.frame_end = 250; scene.frame_set(31)
scene.render.engine = 'BLENDER_EEVEE_NEXT'
scene.cycles.use_denoising = False
scene.cycles.samples = 128
scene.cycles.sampling_pattern = 'TABULATED_SOBOL'
scene.cycles.use_adaptive_sampling = False
scene.cycles.use_light_tree = False
scene.view_settings.view_transform = 'Filmic'
bpy.context.view_layer.update()

# ---- added for rendering (the .blend has no active camera and no usable light): camera, sun
cam_auto = bpy.data.cameras.new('AutoCamera')
cam_auto.lens = 50.0
cam_auto.sensor_width = 36.0
cam_auto.clip_end = 1000.0
ob_auto_camera = bpy.data.objects.new('AutoCamera', cam_auto)
scene.collection.objects.link(ob_auto_camera)
ob_auto_camera.location = (0.521827, -0.524192, 0.417461)
ob_auto_camera.rotation_euler = (1.09748, -7.21219e-08, 0.694738)
scene.camera = ob_auto_camera
light_auto_sun = bpy.data.lights.new('AutoSun', 'SUN')
light_auto_sun.energy = 3.0
light_auto_sun.angle = 0.0523599
ob_auto_sun = bpy.data.objects.new('AutoSun', light_auto_sun)
scene.collection.objects.link(ob_auto_sun)
ob_auto_sun.rotation_euler = (0.872665, 0.174533, 0.523599)
bpy.context.view_layer.update()
